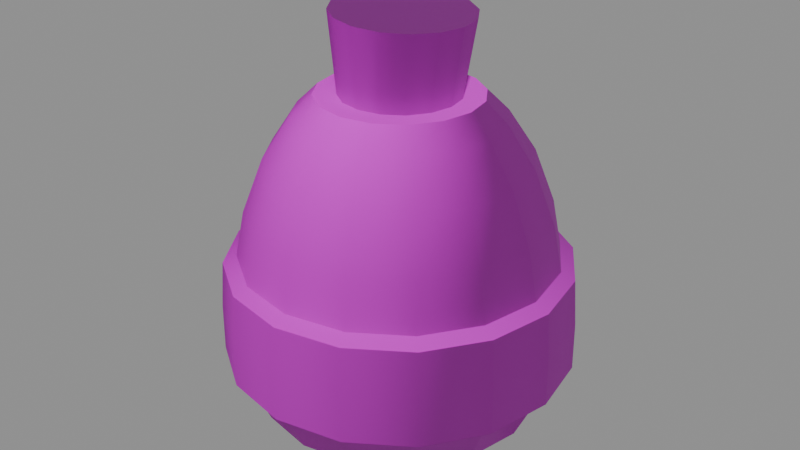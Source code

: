 # Source: potion_1.blend  (saved by Blender 5.1.30; exported with 4.5.12 LTS)
import bpy
from mathutils import Matrix  # noqa: F401  (used for matrix-valued properties, if any)

bpy.ops.wm.read_factory_settings(use_empty=True)
scene = bpy.context.scene
scene.name = 'Scene'

# ---- images (referenced by path relative to the original .blend; pixels are not part of the script)
import os
ASSET_DIR = os.environ.get("B2B_ASSET_DIR", "")  # directory of the original .blend (textures are referenced by path, not embedded)
HERE = os.path.dirname(os.path.abspath(__file__))  # packed textures are extracted next to this script under _unpacked/

def load_image(name, relpath, width, height, colorspace="sRGB"):
    """Load a texture the original file referenced (path relative to the .blend, or extracted next to this script)."""
    p = next((c for c in (os.path.join(HERE, relpath), os.path.join(ASSET_DIR, relpath)) if relpath and os.path.exists(c)), "")
    if p:
        img = bpy.data.images.load(p, check_existing=True)
        img.name = name
    else:  # same state as the original file: an image datablock whose file is absent (Cycles renders it pink)
        img = bpy.data.images.new(name, width, height)
        img.source = "FILE"
        img.filepath = "//" + (relpath or name)
    img.colorspace_settings.name = colorspace
    return img
img_t_trim_props_basecolor_png = load_image('T_Trim_Props_BaseColor.png', 'T_Trim_Props_BaseColor.png', 1024, 1024, 'sRGB')
img_t_trim_props_normal_png = load_image('T_Trim_Props_Normal.png', 'T_Trim_Props_Normal.png', 1024, 1024, 'Non-Color')

# ---- materials (node trees are filled in below, after node groups)
mat_mi_trim_props_vertex = bpy.data.materials.new('MI_Trim_Props_Vertex')
mat_mi_trim_props_vertex.roughness = 0.8727

# ---- material node trees
mat_mi_trim_props_vertex.use_nodes = True; mat_mi_trim_props_vertex.node_tree.nodes.clear()
_N = mat_mi_trim_props_vertex.node_tree.nodes; _L = mat_mi_trim_props_vertex.node_tree.links
n0 = _N.new('ShaderNodeBsdfPrincipled'); n0.name = 'Principled BSDF'; n0.location = (-200, 100)
n0.inputs[2].default_value = 0.8727
n1 = _N.new('ShaderNodeOutputMaterial'); n1.name = 'Material Output'; n1.location = (200, 100)
n2 = _N.new('ShaderNodeNormalMap'); n2.name = 'Normal Map'; n2.location = (-600, -600)
n2.label = 'Normal/Map'
n3 = _N.new('ShaderNodeTexImage'); n3.name = 'Image Texture'; n3.location = (-600, 300)
n3.image = img_t_trim_props_basecolor_png
n4 = _N.new('ShaderNodeTexImage'); n4.name = 'Image Texture.001'; n4.location = (-900, -1200)
n4.image = img_t_trim_props_normal_png
_L.new(n0.outputs[0], n1.inputs[0])
_L.new(n2.outputs[0], n0.inputs[5])
_L.new(n3.outputs[0], n0.inputs[0])
_L.new(n4.outputs[0], n2.inputs[1])
n1.is_active_output = True

# ---- meshes
me_cylinder_049 = bpy.data.meshes.new('Cylinder.049')
me_cylinder_049.from_pydata([(2.184e-10, 0.02248, -0.0003956), (0.008604, 0.02077, -0.0003956), (0.0159, 0.0159, -0.0003956), (0.02077, 0.008604, -0.0003956), (0.02248, 2.609e-10, -0.0003956), (0.02077, -0.008604, -0.0003956), (0.0159, -0.0159, -0.0003956), (0.008604, -0.02077, -0.0003956), (2.184e-10, -0.02248, -0.0003956), (-0.008604, -0.02077, -0.0003956), (-0.0159, -0.0159, -0.0003956), (-0.02077, -0.008604, -0.0003956), (-0.02248, 2.609e-10, -0.0003956), (-0.02077, 0.008604, -0.0003956), (-0.0159, 0.0159, -0.0003956), (-0.008604, 0.02077, -0.0003956), (0.009962, 0.02405, 0.1138), (3.204e-10, 0.02603, 0.1138), (0.01841, 0.01841, 0.1138), (0.02405, 0.009962, 0.1138), (0.02603, -3.1e-10, 0.1138), (0.02405, -0.009962, 0.1138), (0.01841, -0.01841, 0.1138), (0.009962, -0.02405, 0.1138), (3.204e-10, -0.02603, 0.1138), (-0.009962, -0.02405, 0.1138), (-0.01841, -0.01841, 0.1138), (-0.02405, -0.009962, 0.1138), (-0.02603, -3.1e-10, 0.1138), (-0.02405, 0.009962, 0.1138), (-0.01841, 0.01841, 0.1138), (-0.009962, 0.02405, 0.1138), (1.395e-10, 0.03557, 0.00554), (7.902e-11, 0.04626, 0.01185), (7.902e-11, 0.05236, 0.02552), (0.01361, 0.03287, 0.00554), (0.02004, 0.04837, 0.02552), (0.0177, 0.04274, 0.01185), (0.02516, 0.02516, 0.00554), (0.03702, 0.03702, 0.02552), (0.03271, 0.03271, 0.01185), (0.03287, 0.01361, 0.00554), (0.04837, 0.02004, 0.02552), (0.04274, 0.0177, 0.01185), (0.03557, 1.82e-10, 0.00554), (0.05236, 2.103e-11, 0.02552), (0.04626, 7.127e-11, 0.01185), (0.03287, -0.01361, 0.00554), (0.04837, -0.02004, 0.02552), (0.04274, -0.0177, 0.01185), (0.02516, -0.02516, 0.00554), (0.03702, -0.03702, 0.02552), (0.03271, -0.03271, 0.01185), (0.01361, -0.03287, 0.00554), (0.02004, -0.04837, 0.02552), (0.0177, -0.04274, 0.01185), (1.395e-10, -0.03557, 0.00554), (7.902e-11, -0.05236, 0.02552), (7.902e-11, -0.04626, 0.01185), (-0.01361, -0.03287, 0.00554), (-0.02004, -0.04837, 0.02552), (-0.0177, -0.04274, 0.01185), (-0.02516, -0.02516, 0.00554), (-0.03702, -0.03702, 0.02552), (-0.03271, -0.03271, 0.01185), (-0.03287, -0.01361, 0.00554), (-0.04837, -0.02004, 0.02552), (-0.04274, -0.0177, 0.01185), (-0.03557, 1.82e-10, 0.00554), (-0.05236, 2.103e-11, 0.02552), (-0.04626, 7.127e-11, 0.01185), (-0.03287, 0.01361, 0.00554), (-0.04837, 0.02004, 0.02552), (-0.04274, 0.0177, 0.01185), (-0.02516, 0.02516, 0.00554), (-0.03702, 0.03702, 0.02552), (-0.03271, 0.03271, 0.01185), (-0.01361, 0.03287, 0.00554), (-0.02004, 0.04837, 0.02552), (-0.0177, 0.04274, 0.01185), (0.006923, 0.01691, 0.1087), (-7.228e-05, 0.0183, 0.1091), (0.01285, 0.01294, 0.1085), (0.01682, 0.007002, 0.1083), (0.01821, -1.984e-10, 0.1082), (0.01682, -0.007002, 0.1083), (0.01285, -0.01294, 0.1085), (0.006923, -0.01691, 0.1087), (-7.228e-05, -0.0183, 0.1091), (-0.007068, -0.01691, 0.1094), (-0.013, -0.01294, 0.1096), (-0.01696, -0.007002, 0.1098), (-0.01835, -4.181e-10, 0.1099), (-0.01696, 0.007002, 0.1098), (-0.013, 0.01294, 0.1096), (-0.007068, 0.01691, 0.1094), (0.009648, 0.02023, 0.1386), (0.001277, 0.0219, 0.139), (0.01674, 0.01548, 0.1383), (0.02149, 0.00838, 0.1381), (0.02315, -1.827e-10, 0.138), (0.02149, -0.00838, 0.1381), (0.01674, -0.01548, 0.1383), (0.009648, -0.02023, 0.1386), (0.001277, -0.0219, 0.139), (-0.007095, -0.02023, 0.1394), (-0.01419, -0.01548, 0.1397), (-0.01893, -0.00838, 0.1399), (-0.0206, -4.457e-10, 0.14), (-0.01893, 0.00838, 0.1399), (-0.01419, 0.01548, 0.1397), (-0.007095, 0.02023, 0.1394), (0.01256, 0.03033, 0.1072), (0.0196, 0.04732, 0.06156), (0.0159, 0.0384, 0.09398), (0.01848, 0.04462, 0.07645), (3.748e-10, 0.05122, 0.06156), (4.18e-10, 0.03283, 0.1072), (5.061e-10, 0.04829, 0.07645), (5.061e-10, 0.04156, 0.09398), (0.02321, 0.02321, 0.1072), (0.03622, 0.03622, 0.06156), (0.02939, 0.02939, 0.09398), (0.03415, 0.03415, 0.07645), (0.03033, 0.01256, 0.1072), (0.04732, 0.0196, 0.06156), (0.0384, 0.0159, 0.09398), (0.04462, 0.01848, 0.07645), (0.03283, -3.559e-10, 0.1072), (0.05122, -2.548e-10, 0.06156), (0.04156, -3.558e-10, 0.09398), (0.04829, -3.558e-10, 0.07645), (0.03033, -0.01256, 0.1072), (0.04732, -0.0196, 0.06156), (0.0384, -0.0159, 0.09398), (0.04462, -0.01848, 0.07645), (0.02321, -0.02321, 0.1072), (0.03622, -0.03622, 0.06156), (0.02939, -0.02939, 0.09398), (0.03415, -0.03415, 0.07645), (0.01256, -0.03033, 0.1072), (0.0196, -0.04732, 0.06156), (0.0159, -0.0384, 0.09398), (0.01848, -0.04462, 0.07645), (4.18e-10, -0.03283, 0.1072), (3.748e-10, -0.05122, 0.06156), (5.061e-10, -0.04156, 0.09398), (5.061e-10, -0.04829, 0.07645), (-0.01256, -0.03033, 0.1072), (-0.0196, -0.04732, 0.06156), (-0.0159, -0.0384, 0.09398), (-0.01848, -0.04462, 0.07645), (-0.02321, -0.02321, 0.1072), (-0.03622, -0.03622, 0.06156), (-0.02939, -0.02939, 0.09398), (-0.03415, -0.03415, 0.07645), (-0.03033, -0.01256, 0.1072), (-0.04732, -0.0196, 0.06156), (-0.0384, -0.0159, 0.09398), (-0.04462, -0.01848, 0.07645), (-0.03283, -3.559e-10, 0.1072), (-0.05122, -2.548e-10, 0.06156), (-0.04156, -3.558e-10, 0.09398), (-0.04829, -3.558e-10, 0.07645), (-0.03033, 0.01256, 0.1072), (-0.04732, 0.0196, 0.06156), (-0.0384, 0.0159, 0.09398), (-0.04462, 0.01848, 0.07645), (-0.02321, 0.02321, 0.1072), (-0.03622, 0.03622, 0.06156), (-0.02939, 0.02939, 0.09398), (-0.03415, 0.03415, 0.07645), (-0.01256, 0.03033, 0.1072), (-0.0196, 0.04732, 0.06156), (-0.0159, 0.0384, 0.09398), (-0.01848, 0.04462, 0.07645), (6.821e-11, 0.05693, 0.0279), (0.02179, 0.0526, 0.0279), (0.02174, 0.05248, 0.04359), (1.378e-10, 0.05681, 0.04359), (0.04026, 0.04026, 0.0279), (0.04017, 0.04017, 0.04359), (0.0526, 0.02179, 0.0279), (0.05248, 0.02174, 0.04359), (0.05693, 1.079e-10, 0.0279), (0.05681, -2.875e-12, 0.04359), (0.0526, -0.02179, 0.0279), (0.05248, -0.02174, 0.04359), (0.04026, -0.04026, 0.0279), (0.04017, -0.04017, 0.04359), (0.02179, -0.0526, 0.0279), (0.02174, -0.05248, 0.04359), (6.821e-11, -0.05693, 0.0279), (1.378e-10, -0.05681, 0.04359), (-0.02179, -0.0526, 0.0279), (-0.02174, -0.05248, 0.04359), (-0.04026, -0.04026, 0.0279), (-0.04017, -0.04017, 0.04359), (-0.0526, -0.02179, 0.0279), (-0.05248, -0.02174, 0.04359), (-0.05693, 1.079e-10, 0.0279), (-0.05681, -2.875e-12, 0.04359), (-0.0526, 0.02179, 0.0279), (-0.05248, 0.02174, 0.04359), (-0.04026, 0.04026, 0.0279), (-0.04017, 0.04017, 0.04359), (-0.02179, 0.0526, 0.0279), (-0.02174, 0.05248, 0.04359), (0.02132, 0.05146, 0.05918), (3.899e-10, 0.0557, 0.05918), (0.03939, 0.03939, 0.05918), (0.05146, 0.02132, 0.05918), (0.0557, -1.92e-10, 0.05918), (0.05146, -0.02132, 0.05918), (0.03939, -0.03939, 0.05918), (0.02132, -0.05146, 0.05918), (3.899e-10, -0.0557, 0.05918), (-0.02132, -0.05146, 0.05918), (-0.03939, -0.03939, 0.05918), (-0.05146, -0.02132, 0.05918), (-0.0557, -1.92e-10, 0.05918), (-0.05146, 0.02132, 0.05918), (-0.03939, 0.03939, 0.05918), (-0.02132, 0.05146, 0.05918)], [], [(15, 77, 32, 0), (120, 112, 16, 18), (128, 124, 19, 20), (132, 128, 20, 21), (136, 132, 21, 22), (140, 136, 22, 23), (144, 140, 23, 24), (148, 144, 24, 25), (152, 148, 25, 26), (156, 152, 26, 27), (160, 156, 27, 28), (164, 160, 28, 29), (168, 164, 29, 30), (172, 168, 30, 31), (2, 38, 41, 3), (124, 120, 18, 19), (0, 1, 2, 3, 4, 5, 6, 7, 8, 9, 10, 11, 12, 13, 14, 15), (48, 45, 184, 186), (7, 53, 56, 8), (12, 68, 71, 13), (5, 47, 50, 6), (10, 62, 65, 11), (3, 41, 44, 4), (8, 56, 59, 9), (0, 32, 35, 1), (13, 71, 74, 14), (6, 50, 53, 7), (11, 65, 68, 12), (1, 35, 38, 2), (4, 44, 47, 5), (9, 59, 62, 10), (14, 74, 77, 15), (117, 172, 31, 17), (145, 149, 217, 216), (42, 39, 180, 182), (137, 141, 215, 214), (129, 133, 213, 212), (121, 125, 211, 210), (36, 34, 176, 177), (75, 72, 202, 204), (69, 66, 198, 200), (63, 60, 194, 196), (165, 169, 222, 221), (34, 78, 206, 176), (116, 113, 208, 209), (173, 116, 209, 223), (157, 161, 220, 219), (35, 32, 33, 37), (37, 33, 34, 36), (57, 54, 190, 192), (38, 35, 37, 40), (40, 37, 36, 39), (149, 153, 218, 217), (41, 38, 40, 43), (43, 40, 39, 42), (51, 48, 186, 188), (44, 41, 43, 46), (46, 43, 42, 45), (45, 42, 182, 184), (47, 44, 46, 49), (49, 46, 45, 48), (141, 145, 216, 215), (50, 47, 49, 52), (52, 49, 48, 51), (39, 36, 177, 180), (53, 50, 52, 55), (55, 52, 51, 54), (133, 137, 214, 213), (56, 53, 55, 58), (58, 55, 54, 57), (125, 129, 212, 211), (59, 56, 58, 61), (61, 58, 57, 60), (113, 121, 210, 208), (62, 59, 61, 64), (64, 61, 60, 63), (78, 75, 204, 206), (65, 62, 64, 67), (67, 64, 63, 66), (72, 69, 200, 202), (68, 65, 67, 70), (70, 67, 66, 69), (66, 63, 196, 198), (71, 68, 70, 73), (73, 70, 69, 72), (169, 173, 223, 222), (74, 71, 73, 76), (76, 73, 72, 75), (60, 57, 192, 194), (77, 74, 76, 79), (79, 76, 75, 78), (161, 165, 221, 220), (32, 77, 79, 33), (33, 79, 78, 34), (153, 157, 219, 218), (112, 117, 17, 16), (80, 82, 83, 84, 85, 86, 87, 88, 89, 90, 91, 92, 93, 94, 95, 81), (96, 97, 111, 110, 109, 108, 107, 106, 105, 104, 103, 102, 101, 100, 99, 98), (89, 88, 104, 105), (82, 80, 96, 98), (90, 89, 105, 106), (83, 82, 98, 99), (91, 90, 106, 107), (84, 83, 99, 100), (92, 91, 107, 108), (85, 84, 100, 101), (93, 92, 108, 109), (86, 85, 101, 102), (94, 93, 109, 110), (87, 86, 102, 103), (95, 94, 110, 111), (88, 87, 103, 104), (80, 81, 97, 96), (81, 95, 111, 97), (113, 116, 118, 115), (115, 118, 119, 114), (114, 119, 117, 112), (121, 113, 115, 123), (123, 115, 114, 122), (122, 114, 112, 120), (125, 121, 123, 127), (127, 123, 122, 126), (126, 122, 120, 124), (129, 125, 127, 131), (131, 127, 126, 130), (130, 126, 124, 128), (133, 129, 131, 135), (135, 131, 130, 134), (134, 130, 128, 132), (137, 133, 135, 139), (139, 135, 134, 138), (138, 134, 132, 136), (141, 137, 139, 143), (143, 139, 138, 142), (142, 138, 136, 140), (145, 141, 143, 147), (147, 143, 142, 146), (146, 142, 140, 144), (149, 145, 147, 151), (151, 147, 146, 150), (150, 146, 144, 148), (153, 149, 151, 155), (155, 151, 150, 154), (154, 150, 148, 152), (157, 153, 155, 159), (159, 155, 154, 158), (158, 154, 152, 156), (161, 157, 159, 163), (163, 159, 158, 162), (162, 158, 156, 160), (165, 161, 163, 167), (167, 163, 162, 166), (166, 162, 160, 164), (169, 165, 167, 171), (171, 167, 166, 170), (170, 166, 164, 168), (173, 169, 171, 175), (175, 171, 170, 174), (174, 170, 168, 172), (116, 173, 175, 118), (118, 175, 174, 119), (119, 174, 172, 117), (54, 51, 188, 190), (16, 17, 31, 30, 29, 28, 27, 26, 25, 24, 23, 22, 21, 20, 19, 18), (195, 193, 216, 217), (197, 195, 217, 218), (183, 181, 210, 211), (199, 197, 218, 219), (185, 183, 211, 212), (201, 199, 219, 220), (187, 185, 212, 213), (203, 201, 220, 221), (189, 187, 213, 214), (205, 203, 221, 222), (191, 189, 214, 215), (207, 205, 222, 223), (193, 191, 215, 216), (181, 178, 208, 210), (179, 207, 223, 209), (177, 176, 179, 178), (180, 177, 178, 181), (182, 180, 181, 183), (184, 182, 183, 185), (186, 184, 185, 187), (188, 186, 187, 189), (190, 188, 189, 191), (192, 190, 191, 193), (194, 192, 193, 195), (196, 194, 195, 197), (198, 196, 197, 199), (200, 198, 199, 201), (202, 200, 201, 203), (204, 202, 203, 205), (206, 204, 205, 207), (176, 206, 207, 179), (178, 179, 209, 208)])
me_cylinder_049.polygons.foreach_set('use_smooth', [True] * 196)
_k = set([(16, 17), (16, 18), (17, 31), (18, 19), (19, 20), (20, 21), (21, 22), (22, 23), (23, 24), (24, 25), (25, 26), (26, 27), (27, 28), (28, 29), (29, 30), (30, 31), (80, 81), (80, 82), (81, 95), (82, 83), (83, 84), (84, 85), (85, 86), (86, 87), (87, 88), (88, 89), (89, 90), (90, 91), (91, 92), (92, 93), (93, 94), (94, 95), (96, 97), (96, 98), (97, 111), (98, 99), (99, 100), (100, 101), (101, 102), (102, 103), (103, 104), (104, 105), (105, 106), (106, 107), (107, 108), (108, 109), (109, 110), (110, 111), (113, 116), (113, 121), (116, 173), (121, 125), (125, 129), (129, 133), (133, 137), (137, 141), (141, 145), (145, 149), (149, 153), (153, 157), (157, 161), (161, 165), (165, 169), (169, 173), (176, 177), (176, 206), (177, 180), (180, 182), (182, 184), (184, 186), (186, 188), (188, 190), (190, 192), (192, 194), (194, 196), (196, 198), (198, 200), (200, 202), (202, 204), (204, 206), (208, 209), (208, 210), (209, 223), (210, 211), (211, 212), (212, 213), (213, 214), (214, 215), (215, 216), (216, 217), (217, 218), (218, 219), (219, 220), (220, 221), (221, 222), (222, 223)])
me_cylinder_049.attributes.new('sharp_edge', 'BOOLEAN', 'EDGE').data.foreach_set('value', [ (min(e.vertices), max(e.vertices)) in _k for e in me_cylinder_049.edges])
_uv = me_cylinder_049.uv_layers.new(name='UVMap')
_uv.uv.foreach_set('vector', [1.0, 0.4558, 1.0, 0.467, 0.9878, 0.467, 0.9878, 0.4558, 0.954, 0.5607, 0.9746, 0.5607, 0.9746, 0.5653, 0.954, 0.5653, 0.9128, 0.5607, 0.9334, 0.5607, 0.9334, 0.5653, 0.9128, 0.5653, 0.8922, 0.5607, 0.9128, 0.5607, 0.9128, 0.5653, 0.8922, 0.5653, 0.8716, 0.5607, 0.8922, 0.5607, 0.8922, 0.5653, 0.8716, 0.5653, 0.851, 0.5607, 0.8716, 0.5607, 0.8716, 0.5653, 0.851, 0.5653, 0.8305, 0.5607, 0.851, 0.5607, 0.851, 0.5653, 0.8305, 0.5653, 0.8099, 0.5607, 0.8305, 0.5607, 0.8305, 0.5653, 0.8099, 0.5653, 0.7893, 0.5607, 0.8099, 0.5607, 0.8099, 0.5653, 0.7893, 0.5653, 0.7687, 0.5607, 0.7893, 0.5607, 0.7893, 0.5653, 0.7687, 0.5653, 0.7481, 0.5607, 0.7687, 0.5607, 0.7687, 0.5653, 0.7481, 0.5653, 0.7275, 0.5607, 0.7481, 0.5607, 0.7481, 0.5653, 0.7275, 0.5653, 0.7069, 0.5607, 0.7275, 0.5607, 0.7275, 0.5653, 0.7069, 0.5653, 0.7031, 0.5607, 0.7069, 0.5607, 0.7069, 0.5653, 0.7031, 0.5653, 0.954, 0.4558, 0.954, 0.467, 0.9334, 0.467, 0.9334, 0.4558, 0.9334, 0.5607, 0.954, 0.5607, 0.954, 0.5653, 0.9334, 0.5653, 0.332, 0.4277, 0.338, 0.4132, 0.3491, 0.4021, 0.3636, 0.3961, 0.3794, 0.3961, 0.3939, 0.4021, 0.405, 0.4132, 0.411, 0.4277, 0.411, 0.4434, 0.405, 0.4579, 0.3939, 0.469, 0.3794, 0.4751, 0.3636, 0.4751, 0.3491, 0.469, 0.338, 0.4579, 0.332, 0.4434, 0.8922, 0.4898, 0.9128, 0.4898, 0.9128, 0.4898, 0.8922, 0.4898, 0.851, 0.4558, 0.851, 0.467, 0.8305, 0.467, 0.8305, 0.4558, 0.7481, 0.4558, 0.7481, 0.467, 0.7275, 0.467, 0.7275, 0.4558, 0.8922, 0.4558, 0.8922, 0.467, 0.8716, 0.467, 0.8716, 0.4558, 0.7893, 0.4558, 0.7893, 0.467, 0.7687, 0.467, 0.7687, 0.4558, 0.9334, 0.4558, 0.9334, 0.467, 0.9128, 0.467, 0.9128, 0.4558, 0.8305, 0.4558, 0.8305, 0.467, 0.8099, 0.467, 0.8099, 0.4558, 0.9878, 0.4558, 0.9878, 0.467, 0.9746, 0.467, 0.9746, 0.4558, 0.7275, 0.4558, 0.7275, 0.467, 0.7069, 0.467, 0.7069, 0.4558, 0.8716, 0.4558, 0.8716, 0.467, 0.851, 0.467, 0.851, 0.4558, 0.7687, 0.4558, 0.7687, 0.467, 0.7481, 0.467, 0.7481, 0.4558, 0.9746, 0.4558, 0.9746, 0.467, 0.954, 0.467, 0.954, 0.4558, 0.9128, 0.4558, 0.9128, 0.467, 0.8922, 0.467, 0.8922, 0.4558, 0.8099, 0.4558, 0.8099, 0.467, 0.7893, 0.467, 0.7893, 0.4558, 0.7069, 0.4558, 0.7069, 0.467, 0.7031, 0.467, 0.7031, 0.4558, 0.9878, 0.5607, 1.0, 0.5607, 1.0, 0.5653, 0.9878, 0.5653, 0.8305, 0.5223, 0.8099, 0.5223, 0.8099, 0.5223, 0.8305, 0.5223, 0.9334, 0.4898, 0.954, 0.4898, 0.954, 0.4898, 0.9334, 0.4898, 0.8716, 0.5223, 0.851, 0.5223, 0.851, 0.5223, 0.8716, 0.5223, 0.9128, 0.5223, 0.8922, 0.5223, 0.8922, 0.5223, 0.9128, 0.5223, 0.954, 0.5223, 0.9334, 0.5223, 0.9334, 0.5223, 0.954, 0.5223, 0.9746, 0.4898, 0.9878, 0.4898, 0.9878, 0.4898, 0.9746, 0.4898, 0.7069, 0.4898, 0.7275, 0.4898, 0.7275, 0.4898, 0.7069, 0.4898, 0.7481, 0.4898, 0.7687, 0.4898, 0.7687, 0.4898, 0.7481, 0.4898, 0.7893, 0.4898, 0.8099, 0.4898, 0.8099, 0.4898, 0.7893, 0.4898, 0.7275, 0.5223, 0.7069, 0.5223, 0.7069, 0.5223, 0.7275, 0.5223, 0.9878, 0.4898, 1.0, 0.4898, 1.0, 0.4898, 0.9878, 0.4898, 0.9878, 0.5223, 0.9746, 0.5223, 0.9746, 0.5223, 0.9878, 0.5223, 1.0, 0.5223, 0.9878, 0.5223, 0.9878, 0.5223, 1.0, 0.5223, 0.7687, 0.5223, 0.7481, 0.5223, 0.7481, 0.5223, 0.7687, 0.5223, 0.9746, 0.467, 0.9878, 0.467, 0.9878, 0.478, 0.9746, 0.478, 0.9746, 0.478, 0.9878, 0.478, 0.9878, 0.4898, 0.9746, 0.4898, 0.8305, 0.4898, 0.851, 0.4898, 0.851, 0.4898, 0.8305, 0.4898, 0.954, 0.467, 0.9746, 0.467, 0.9746, 0.478, 0.954, 0.478, 0.954, 0.478, 0.9746, 0.478, 0.9746, 0.4898, 0.954, 0.4898, 0.8099, 0.5223, 0.7893, 0.5223, 0.7893, 0.5223, 0.8099, 0.5223, 0.9334, 0.467, 0.954, 0.467, 0.954, 0.478, 0.9334, 0.478, 0.9334, 0.478, 0.954, 0.478, 0.954, 0.4898, 0.9334, 0.4898, 0.8716, 0.4898, 0.8922, 0.4898, 0.8922, 0.4898, 0.8716, 0.4898, 0.9128, 0.467, 0.9334, 0.467, 0.9334, 0.478, 0.9128, 0.478, 0.9128, 0.478, 0.9334, 0.478, 0.9334, 0.4898, 0.9128, 0.4898, 0.9128, 0.4898, 0.9334, 0.4898, 0.9334, 0.4898, 0.9128, 0.4898, 0.8922, 0.467, 0.9128, 0.467, 0.9128, 0.478, 0.8922, 0.478, 0.8922, 0.478, 0.9128, 0.478, 0.9128, 0.4898, 0.8922, 0.4898, 0.851, 0.5223, 0.8305, 0.5223, 0.8305, 0.5223, 0.851, 0.5223, 0.8716, 0.467, 0.8922, 0.467, 0.8922, 0.478, 0.8716, 0.478, 0.8716, 0.478, 0.8922, 0.478, 0.8922, 0.4898, 0.8716, 0.4898, 0.954, 0.4898, 0.9746, 0.4898, 0.9746, 0.4898, 0.954, 0.4898, 0.851, 0.467, 0.8716, 0.467, 0.8716, 0.478, 0.851, 0.478, 0.851, 0.478, 0.8716, 0.478, 0.8716, 0.4898, 0.851, 0.4898, 0.8922, 0.5223, 0.8716, 0.5223, 0.8716, 0.5223, 0.8922, 0.5223, 0.8305, 0.467, 0.851, 0.467, 0.851, 0.478, 0.8305, 0.478, 0.8305, 0.478, 0.851, 0.478, 0.851, 0.4898, 0.8305, 0.4898, 0.9334, 0.5223, 0.9128, 0.5223, 0.9128, 0.5223, 0.9334, 0.5223, 0.8099, 0.467, 0.8305, 0.467, 0.8305, 0.478, 0.8099, 0.478, 0.8099, 0.478, 0.8305, 0.478, 0.8305, 0.4898, 0.8099, 0.4898, 0.9746, 0.5223, 0.954, 0.5223, 0.954, 0.5223, 0.9746, 0.5223, 0.7893, 0.467, 0.8099, 0.467, 0.8099, 0.478, 0.7893, 0.478, 0.7893, 0.478, 0.8099, 0.478, 0.8099, 0.4898, 0.7893, 0.4898, 0.7031, 0.4898, 0.7069, 0.4898, 0.7069, 0.4898, 0.7031, 0.4898, 0.7687, 0.467, 0.7893, 0.467, 0.7893, 0.478, 0.7687, 0.478, 0.7687, 0.478, 0.7893, 0.478, 0.7893, 0.4898, 0.7687, 0.4898, 0.7275, 0.4898, 0.7481, 0.4898, 0.7481, 0.4898, 0.7275, 0.4898, 0.7481, 0.467, 0.7687, 0.467, 0.7687, 0.478, 0.7481, 0.478, 0.7481, 0.478, 0.7687, 0.478, 0.7687, 0.4898, 0.7481, 0.4898, 0.7687, 0.4898, 0.7893, 0.4898, 0.7893, 0.4898, 0.7687, 0.4898, 0.7275, 0.467, 0.7481, 0.467, 0.7481, 0.478, 0.7275, 0.478, 0.7275, 0.478, 0.7481, 0.478, 0.7481, 0.4898, 0.7275, 0.4898, 0.7069, 0.5223, 0.7031, 0.5223, 0.7031, 0.5223, 0.7069, 0.5223, 0.7069, 0.467, 0.7275, 0.467, 0.7275, 0.478, 0.7069, 0.478, 0.7069, 0.478, 0.7275, 0.478, 0.7275, 0.4898, 0.7069, 0.4898, 0.8099, 0.4898, 0.8305, 0.4898, 0.8305, 0.4898, 0.8099, 0.4898, 0.7031, 0.467, 0.7069, 0.467, 0.7069, 0.478, 0.7031, 0.478, 0.7031, 0.478, 0.7069, 0.478, 0.7069, 0.4898, 0.7031, 0.4898, 0.7481, 0.5223, 0.7275, 0.5223, 0.7275, 0.5223, 0.7481, 0.5223, 0.9878, 0.467, 1.0, 0.467, 1.0, 0.478, 0.9878, 0.478, 0.9878, 0.478, 1.0, 0.478, 1.0, 0.4898, 0.9878, 0.4898, 0.7893, 0.5223, 0.7687, 0.5223, 0.7687, 0.5223, 0.7893, 0.5223, 0.9746, 0.5607, 0.9878, 0.5607, 0.9878, 0.5653, 0.9746, 0.5653, 0.3935, 0.4669, 0.4033, 0.457, 0.4086, 0.4442, 0.4086, 0.4303, 0.4033, 0.4174, 0.3935, 0.4076, 0.3806, 0.4022, 0.3667, 0.4022, 0.3538, 0.4076, 0.344, 0.4174, 0.3387, 0.4303, 0.3387, 0.4442, 0.344, 0.457, 0.3538, 0.4669, 0.3667, 0.4722, 0.3806, 0.4722, 0.363, 0.3905, 0.3812, 0.3905, 0.3981, 0.3975, 0.411, 0.4104, 0.418, 0.4273, 0.418, 0.4456, 0.411, 0.4624, 0.3981, 0.4754, 0.3812, 0.4823, 0.363, 0.4823, 0.3461, 0.4754, 0.3332, 0.4624, 0.3262, 0.4456, 0.3262, 0.4273, 0.3332, 0.4104, 0.3461, 0.3975, 0.4798, 0.4989, 0.5, 0.4989, 0.5, 0.5367, 0.4798, 0.5367, 0.6209, 0.4989, 0.641, 0.4989, 0.641, 0.5367, 0.6209, 0.5367, 0.4597, 0.4989, 0.4798, 0.4989, 0.4798, 0.5367, 0.4597, 0.5367, 0.6007, 0.4989, 0.6209, 0.4989, 0.6209, 0.5367, 0.6007, 0.5367, 0.4395, 0.4989, 0.4597, 0.4989, 0.4597, 0.5367, 0.4395, 0.5367, 0.5806, 0.4989, 0.6007, 0.4989, 0.6007, 0.5367, 0.5806, 0.5367, 0.4194, 0.4989, 0.4395, 0.4989, 0.4395, 0.5367, 0.4194, 0.5367, 0.5604, 0.4989, 0.5806, 0.4989, 0.5806, 0.5367, 0.5604, 0.5367, 0.3992, 0.4989, 0.4194, 0.4989, 0.4194, 0.5367, 0.3992, 0.5367, 0.5403, 0.4989, 0.5604, 0.4989, 0.5604, 0.5367, 0.5403, 0.5367, 0.3791, 0.4989, 0.3992, 0.4989, 0.3992, 0.5367, 0.3791, 0.5367, 0.5201, 0.4989, 0.5403, 0.4989, 0.5403, 0.5367, 0.5201, 0.5367, 0.3589, 0.4989, 0.3791, 0.4989, 0.3791, 0.5367, 0.3589, 0.5367, 0.5, 0.4989, 0.5201, 0.4989, 0.5201, 0.5367, 0.5, 0.5367, 0.641, 0.4989, 0.6562, 0.4989, 0.6562, 0.5367, 0.641, 0.5367, 0.3438, 0.4989, 0.3589, 0.4989, 0.3589, 0.5367, 0.3438, 0.5367, 0.9746, 0.5223, 0.9878, 0.5223, 0.9878, 0.5376, 0.9745, 0.5376, 0.9745, 0.5376, 0.9878, 0.5376, 0.9878, 0.5541, 0.9745, 0.5541, 0.9745, 0.5541, 0.9878, 0.5541, 0.9878, 0.5607, 0.9746, 0.5607, 0.954, 0.5223, 0.9746, 0.5223, 0.9745, 0.5376, 0.954, 0.5376, 0.954, 0.5376, 0.9745, 0.5376, 0.9745, 0.5541, 0.954, 0.5541, 0.954, 0.5541, 0.9745, 0.5541, 0.9746, 0.5607, 0.954, 0.5607, 0.9334, 0.5223, 0.954, 0.5223, 0.954, 0.5376, 0.9334, 0.5376, 0.9334, 0.5376, 0.954, 0.5376, 0.954, 0.5541, 0.9334, 0.5541, 0.9334, 0.5541, 0.954, 0.5541, 0.954, 0.5607, 0.9334, 0.5607, 0.9128, 0.5223, 0.9334, 0.5223, 0.9334, 0.5376, 0.9128, 0.5376, 0.9128, 0.5376, 0.9334, 0.5376, 0.9334, 0.5541, 0.9128, 0.5541, 0.9128, 0.5541, 0.9334, 0.5541, 0.9334, 0.5607, 0.9128, 0.5607, 0.8922, 0.5223, 0.9128, 0.5223, 0.9128, 0.5376, 0.8922, 0.5376, 0.8922, 0.5376, 0.9128, 0.5376, 0.9128, 0.5541, 0.8922, 0.5541, 0.8922, 0.5541, 0.9128, 0.5541, 0.9128, 0.5607, 0.8922, 0.5607, 0.8716, 0.5223, 0.8922, 0.5223, 0.8922, 0.5376, 0.8716, 0.5376, 0.8716, 0.5376, 0.8922, 0.5376, 0.8922, 0.5541, 0.8716, 0.5541, 0.8716, 0.5541, 0.8922, 0.5541, 0.8922, 0.5607, 0.8716, 0.5607, 0.851, 0.5223, 0.8716, 0.5223, 0.8716, 0.5376, 0.851, 0.5376, 0.851, 0.5376, 0.8716, 0.5376, 0.8716, 0.5541, 0.851, 0.5541, 0.851, 0.5541, 0.8716, 0.5541, 0.8716, 0.5607, 0.851, 0.5607, 0.8305, 0.5223, 0.851, 0.5223, 0.851, 0.5376, 0.8305, 0.5376, 0.8305, 0.5376, 0.851, 0.5376, 0.851, 0.5541, 0.8305, 0.5541, 0.8305, 0.5541, 0.851, 0.5541, 0.851, 0.5607, 0.8305, 0.5607, 0.8099, 0.5223, 0.8305, 0.5223, 0.8305, 0.5376, 0.8099, 0.5376, 0.8099, 0.5376, 0.8305, 0.5376, 0.8305, 0.5541, 0.8099, 0.5541, 0.8099, 0.5541, 0.8305, 0.5541, 0.8305, 0.5607, 0.8099, 0.5607, 0.7893, 0.5223, 0.8099, 0.5223, 0.8099, 0.5376, 0.7893, 0.5376, 0.7893, 0.5376, 0.8099, 0.5376, 0.8099, 0.5541, 0.7893, 0.5541, 0.7893, 0.5541, 0.8099, 0.5541, 0.8099, 0.5607, 0.7893, 0.5607, 0.7687, 0.5223, 0.7893, 0.5223, 0.7893, 0.5376, 0.7687, 0.5376, 0.7687, 0.5376, 0.7893, 0.5376, 0.7893, 0.5541, 0.7687, 0.5541, 0.7687, 0.5541, 0.7893, 0.5541, 0.7893, 0.5607, 0.7687, 0.5607, 0.7481, 0.5223, 0.7687, 0.5223, 0.7687, 0.5376, 0.7481, 0.5376, 0.7481, 0.5376, 0.7687, 0.5376, 0.7687, 0.5541, 0.7481, 0.5541, 0.7481, 0.5541, 0.7687, 0.5541, 0.7687, 0.5607, 0.7481, 0.5607, 0.7275, 0.5223, 0.7481, 0.5223, 0.7481, 0.5376, 0.7275, 0.5376, 0.7275, 0.5376, 0.7481, 0.5376, 0.7481, 0.5541, 0.7275, 0.5541, 0.7275, 0.5541, 0.7481, 0.5541, 0.7481, 0.5607, 0.7275, 0.5607, 0.7069, 0.5223, 0.7275, 0.5223, 0.7275, 0.5376, 0.7071, 0.5376, 0.7071, 0.5376, 0.7275, 0.5376, 0.7275, 0.5541, 0.707, 0.5541, 0.707, 0.5541, 0.7275, 0.5541, 0.7275, 0.5607, 0.7069, 0.5607, 0.7031, 0.5223, 0.7069, 0.5223, 0.7071, 0.5376, 0.7032, 0.5376, 0.7032, 0.5376, 0.7071, 0.5376, 0.707, 0.5541, 0.7032, 0.5541, 0.7032, 0.5541, 0.707, 0.5541, 0.7069, 0.5607, 0.7031, 0.5607, 0.9878, 0.5223, 1.0, 0.5223, 0.9997, 0.5376, 0.9878, 0.5376, 0.9878, 0.5376, 0.9997, 0.5376, 0.9998, 0.5541, 0.9878, 0.5541, 0.9878, 0.5541, 0.9998, 0.5541, 1.0, 0.5607, 0.9878, 0.5607, 0.851, 0.4898, 0.8716, 0.4898, 0.8716, 0.4898, 0.851, 0.4898, 0.4208, 0.4468, 0.4133, 0.465, 0.3994, 0.4789, 0.3812, 0.4864, 0.3615, 0.4864, 0.3433, 0.4789, 0.3294, 0.465, 0.3219, 0.4468, 0.3219, 0.4271, 0.3294, 0.4089, 0.3433, 0.395, 0.3615, 0.3874, 0.3812, 0.3874, 0.3994, 0.395, 0.4133, 0.4089, 0.4208, 0.4271, 0.8099, 0.4133, 0.829, 0.4133, 0.829, 0.4341, 0.8099, 0.4341, 0.7909, 0.4133, 0.8099, 0.4133, 0.8099, 0.4341, 0.7909, 0.4341, 0.9241, 0.4133, 0.9432, 0.4133, 0.9432, 0.4341, 0.9241, 0.4341, 0.7719, 0.4133, 0.7909, 0.4133, 0.7909, 0.4341, 0.7719, 0.4341, 0.9051, 0.4133, 0.9241, 0.4133, 0.9241, 0.4341, 0.9051, 0.4341, 0.7528, 0.4133, 0.7719, 0.4133, 0.7719, 0.4341, 0.7528, 0.4341, 0.8861, 0.4133, 0.9051, 0.4133, 0.9051, 0.4341, 0.8861, 0.4341, 0.7338, 0.4133, 0.7528, 0.4133, 0.7528, 0.4341, 0.7338, 0.4341, 0.867, 0.4133, 0.8861, 0.4133, 0.8861, 0.4341, 0.867, 0.4341, 0.7148, 0.4133, 0.7338, 0.4133, 0.7338, 0.4341, 0.7148, 0.4341, 0.848, 0.4133, 0.867, 0.4133, 0.867, 0.4341, 0.848, 0.4341, 0.6957, 0.4133, 0.7148, 0.4133, 0.7148, 0.4341, 0.6957, 0.4341, 0.829, 0.4133, 0.848, 0.4133, 0.848, 0.4341, 0.829, 0.4341, 0.9432, 0.4133, 0.9622, 0.4133, 0.9622, 0.4341, 0.9432, 0.4341, 0.9812, 0.4133, 1.0, 0.4133, 1.0, 0.4341, 0.9812, 0.4341, 0.9622, 0.3924, 0.9812, 0.3924, 0.9812, 0.4133, 0.9622, 0.4133, 0.9432, 0.3924, 0.9622, 0.3924, 0.9622, 0.4133, 0.9432, 0.4133, 0.9241, 0.3924, 0.9432, 0.3924, 0.9432, 0.4133, 0.9241, 0.4133, 0.9051, 0.3924, 0.9241, 0.3924, 0.9241, 0.4133, 0.9051, 0.4133, 0.8861, 0.3924, 0.9051, 0.3924, 0.9051, 0.4133, 0.8861, 0.4133, 0.867, 0.3924, 0.8861, 0.3924, 0.8861, 0.4133, 0.867, 0.4133, 0.848, 0.3924, 0.867, 0.3924, 0.867, 0.4133, 0.848, 0.4133, 0.829, 0.3924, 0.848, 0.3924, 0.848, 0.4133, 0.829, 0.4133, 0.8099, 0.3924, 0.829, 0.3924, 0.829, 0.4133, 0.8099, 0.4133, 0.7909, 0.3924, 0.8099, 0.3924, 0.8099, 0.4133, 0.7909, 0.4133, 0.7719, 0.3924, 0.7909, 0.3924, 0.7909, 0.4133, 0.7719, 0.4133, 0.7528, 0.3924, 0.7719, 0.3924, 0.7719, 0.4133, 0.7528, 0.4133, 0.7338, 0.3924, 0.7528, 0.3924, 0.7528, 0.4133, 0.7338, 0.4133, 0.7148, 0.3924, 0.7338, 0.3924, 0.7338, 0.4133, 0.7148, 0.4133, 0.6957, 0.3924, 0.7148, 0.3924, 0.7148, 0.4133, 0.6957, 0.4133, 0.9812, 0.3924, 1.0, 0.3924, 1.0, 0.4133, 0.9812, 0.4133, 0.9622, 0.4133, 0.9812, 0.4133, 0.9812, 0.4341, 0.9622, 0.4341])
_ca = me_cylinder_049.color_attributes.new('Attribute', 'BYTE_COLOR', 'CORNER')
_ca.data.foreach_set('color', [0.03071, 0.1095, 0.007499, 1.0, 0.03071, 0.1095, 0.007499, 1.0, 0.03071, 0.1095, 0.007499, 1.0, 0.03071, 0.1095, 0.007499, 1.0, 0.03071, 0.1095, 0.007499, 1.0, 0.03071, 0.1095, 0.007499, 1.0, 0.03071, 0.1095, 0.007499, 1.0, 0.03071, 0.1095, 0.007499, 1.0, 0.03071, 0.1095, 0.007499, 1.0, 0.03071, 0.1095, 0.007499, 1.0, 0.03071, 0.1095, 0.007499, 1.0, 0.03071, 0.1095, 0.007499, 1.0, 0.03071, 0.1095, 0.007499, 1.0, 0.03071, 0.1095, 0.007499, 1.0, 0.03071, 0.1095, 0.007499, 1.0, 0.03071, 0.1095, 0.007499, 1.0, 0.03071, 0.1095, 0.007499, 1.0, 0.03071, 0.1095, 0.007499, 1.0, 0.03071, 0.1095, 0.007499, 1.0, 0.03071, 0.1095, 0.007499, 1.0, 0.03071, 0.1095, 0.007499, 1.0, 0.03071, 0.1095, 0.007499, 1.0, 0.03071, 0.1095, 0.007499, 1.0, 0.03071, 0.1095, 0.007499, 1.0, 0.03071, 0.1095, 0.007499, 1.0, 0.03071, 0.1095, 0.007499, 1.0, 0.03071, 0.1095, 0.007499, 1.0, 0.03071, 0.1095, 0.007499, 1.0, 0.03071, 0.1095, 0.007499, 1.0, 0.03071, 0.1095, 0.007499, 1.0, 0.03071, 0.1095, 0.007499, 1.0, 0.03071, 0.1095, 0.007499, 1.0, 0.03071, 0.1095, 0.007499, 1.0, 0.03071, 0.1095, 0.007499, 1.0, 0.03071, 0.1095, 0.007499, 1.0, 0.03071, 0.1095, 0.007499, 1.0, 0.03071, 0.1095, 0.007499, 1.0, 0.03071, 0.1095, 0.007499, 1.0, 0.03071, 0.1095, 0.007499, 1.0, 0.03071, 0.1095, 0.007499, 1.0, 0.03071, 0.1095, 0.007499, 1.0, 0.03071, 0.1095, 0.007499, 1.0, 0.03071, 0.1095, 0.007499, 1.0, 0.03071, 0.1095, 0.007499, 1.0, 0.03071, 0.1095, 0.007499, 1.0, 0.03071, 0.1095, 0.007499, 1.0, 0.03071, 0.1095, 0.007499, 1.0, 0.03071, 0.1095, 0.007499, 1.0, 0.03071, 0.1095, 0.007499, 1.0, 0.03071, 0.1095, 0.007499, 1.0, 0.03071, 0.1095, 0.007499, 1.0, 0.03071, 0.1095, 0.007499, 1.0, 0.03071, 0.1095, 0.007499, 1.0, 0.03071, 0.1095, 0.007499, 1.0, 0.03071, 0.1095, 0.007499, 1.0, 0.03071, 0.1095, 0.007499, 1.0, 0.03071, 0.1095, 0.007499, 1.0, 0.03071, 0.1095, 0.007499, 1.0, 0.03071, 0.1095, 0.007499, 1.0, 0.03071, 0.1095, 0.007499, 1.0, 0.03071, 0.1095, 0.007499, 1.0, 0.03071, 0.1095, 0.007499, 1.0, 0.03071, 0.1095, 0.007499, 1.0, 0.03071, 0.1095, 0.007499, 1.0, 0.03071, 0.1095, 0.007499, 1.0, 0.03071, 0.1095, 0.007499, 1.0, 0.03071, 0.1095, 0.007499, 1.0, 0.03071, 0.1095, 0.007499, 1.0, 0.03071, 0.1095, 0.007499, 1.0, 0.03071, 0.1095, 0.007499, 1.0, 0.03071, 0.1095, 0.007499, 1.0, 0.03071, 0.1095, 0.007499, 1.0, 0.03071, 0.1095, 0.007499, 1.0, 0.03071, 0.1095, 0.007499, 1.0, 0.03071, 0.1095, 0.007499, 1.0, 0.03071, 0.1095, 0.007499, 1.0, 0.03071, 0.1095, 0.007499, 1.0, 0.03071, 0.1095, 0.007499, 1.0, 0.03071, 0.1095, 0.007499, 1.0, 0.03071, 0.1095, 0.007499, 1.0, 0.0865, 0.1845, 0.0319, 1.0, 0.0865, 0.1845, 0.0319, 1.0, 0.0865, 0.1845, 0.0319, 1.0, 0.0865, 0.1845, 0.0319, 1.0, 0.03071, 0.1095, 0.007499, 1.0, 0.03071, 0.1095, 0.007499, 1.0, 0.03071, 0.1095, 0.007499, 1.0, 0.03071, 0.1095, 0.007499, 1.0, 0.03071, 0.1095, 0.007499, 1.0, 0.03071, 0.1095, 0.007499, 1.0, 0.03071, 0.1095, 0.007499, 1.0, 0.03071, 0.1095, 0.007499, 1.0, 0.03071, 0.1095, 0.007499, 1.0, 0.03071, 0.1095, 0.007499, 1.0, 0.03071, 0.1095, 0.007499, 1.0, 0.03071, 0.1095, 0.007499, 1.0, 0.03071, 0.1095, 0.007499, 1.0, 0.03071, 0.1095, 0.007499, 1.0, 0.03071, 0.1095, 0.007499, 1.0, 0.03071, 0.1095, 0.007499, 1.0, 0.03071, 0.1095, 0.007499, 1.0, 0.03071, 0.1095, 0.007499, 1.0, 0.03071, 0.1095, 0.007499, 1.0, 0.03071, 0.1095, 0.007499, 1.0, 0.03071, 0.1095, 0.007499, 1.0, 0.03071, 0.1095, 0.007499, 1.0, 0.03071, 0.1095, 0.007499, 1.0, 0.03071, 0.1095, 0.007499, 1.0, 0.03071, 0.1095, 0.007499, 1.0, 0.03071, 0.1095, 0.007499, 1.0, 0.03071, 0.1095, 0.007499, 1.0, 0.03071, 0.1095, 0.007499, 1.0, 0.03071, 0.1095, 0.007499, 1.0, 0.03071, 0.1095, 0.007499, 1.0, 0.03071, 0.1095, 0.007499, 1.0, 0.03071, 0.1095, 0.007499, 1.0, 0.03071, 0.1095, 0.007499, 1.0, 0.03071, 0.1095, 0.007499, 1.0, 0.03071, 0.1095, 0.007499, 1.0, 0.03071, 0.1095, 0.007499, 1.0, 0.03071, 0.1095, 0.007499, 1.0, 0.03071, 0.1095, 0.007499, 1.0, 0.03071, 0.1095, 0.007499, 1.0, 0.03071, 0.1095, 0.007499, 1.0, 0.03071, 0.1095, 0.007499, 1.0, 0.03071, 0.1095, 0.007499, 1.0, 0.03071, 0.1095, 0.007499, 1.0, 0.03071, 0.1095, 0.007499, 1.0, 0.03071, 0.1095, 0.007499, 1.0, 0.03071, 0.1095, 0.007499, 1.0, 0.03071, 0.1095, 0.007499, 1.0, 0.03071, 0.1095, 0.007499, 1.0, 0.03071, 0.1095, 0.007499, 1.0, 0.03071, 0.1095, 0.007499, 1.0, 0.03071, 0.1095, 0.007499, 1.0, 0.03071, 0.1095, 0.007499, 1.0, 0.03071, 0.1095, 0.007499, 1.0, 0.03071, 0.1095, 0.007499, 1.0, 0.03071, 0.1095, 0.007499, 1.0, 0.03071, 0.1095, 0.007499, 1.0, 0.03071, 0.1095, 0.007499, 1.0, 0.03071, 0.1095, 0.007499, 1.0, 0.03071, 0.1095, 0.007499, 1.0, 0.03071, 0.1095, 0.007499, 1.0, 0.0865, 0.1845, 0.0319, 1.0, 0.0865, 0.1845, 0.0319, 1.0, 0.0865, 0.1845, 0.0319, 1.0, 0.0865, 0.1845, 0.0319, 1.0, 0.0865, 0.1845, 0.0319, 1.0, 0.0865, 0.1845, 0.0319, 1.0, 0.0865, 0.1845, 0.0319, 1.0, 0.0865, 0.1845, 0.0319, 1.0, 0.0865, 0.1845, 0.0319, 1.0, 0.0865, 0.1845, 0.0319, 1.0, 0.0865, 0.1845, 0.0319, 1.0, 0.0865, 0.1845, 0.0319, 1.0, 0.0865, 0.1845, 0.0319, 1.0, 0.0865, 0.1845, 0.0319, 1.0, 0.0865, 0.1845, 0.0319, 1.0, 0.0865, 0.1845, 0.0319, 1.0, 0.0865, 0.1845, 0.0319, 1.0, 0.0865, 0.1845, 0.0319, 1.0, 0.0865, 0.1845, 0.0319, 1.0, 0.0865, 0.1845, 0.0319, 1.0, 0.0865, 0.1845, 0.0319, 1.0, 0.0865, 0.1845, 0.0319, 1.0, 0.0865, 0.1845, 0.0319, 1.0, 0.0865, 0.1845, 0.0319, 1.0, 0.0865, 0.1845, 0.0319, 1.0, 0.0865, 0.1845, 0.0319, 1.0, 0.0865, 0.1845, 0.0319, 1.0, 0.0865, 0.1845, 0.0319, 1.0, 0.0865, 0.1845, 0.0319, 1.0, 0.0865, 0.1845, 0.0319, 1.0, 0.0865, 0.1845, 0.0319, 1.0, 0.0865, 0.1845, 0.0319, 1.0, 0.0865, 0.1845, 0.0319, 1.0, 0.0865, 0.1845, 0.0319, 1.0, 0.0865, 0.1845, 0.0319, 1.0, 0.0865, 0.1845, 0.0319, 1.0, 0.0865, 0.1845, 0.0319, 1.0, 0.0865, 0.1845, 0.0319, 1.0, 0.0865, 0.1845, 0.0319, 1.0, 0.0865, 0.1845, 0.0319, 1.0, 0.0865, 0.1845, 0.0319, 1.0, 0.0865, 0.1845, 0.0319, 1.0, 0.0865, 0.1845, 0.0319, 1.0, 0.0865, 0.1845, 0.0319, 1.0, 0.0865, 0.1845, 0.0319, 1.0, 0.0865, 0.1845, 0.0319, 1.0, 0.0865, 0.1845, 0.0319, 1.0, 0.0865, 0.1845, 0.0319, 1.0, 0.0865, 0.1845, 0.0319, 1.0, 0.0865, 0.1845, 0.0319, 1.0, 0.0865, 0.1845, 0.0319, 1.0, 0.0865, 0.1845, 0.0319, 1.0, 0.0865, 0.1845, 0.0319, 1.0, 0.0865, 0.1845, 0.0319, 1.0, 0.0865, 0.1845, 0.0319, 1.0, 0.0865, 0.1845, 0.0319, 1.0, 0.03071, 0.1095, 0.007499, 1.0, 0.03071, 0.1095, 0.007499, 1.0, 0.03071, 0.1095, 0.007499, 1.0, 0.03071, 0.1095, 0.007499, 1.0, 0.03071, 0.1095, 0.007499, 1.0, 0.03071, 0.1095, 0.007499, 1.0, 0.03071, 0.1095, 0.007499, 1.0, 0.03071, 0.1095, 0.007499, 1.0, 0.0865, 0.1845, 0.0319, 1.0, 0.0865, 0.1845, 0.0319, 1.0, 0.0865, 0.1845, 0.0319, 1.0, 0.0865, 0.1845, 0.0319, 1.0, 0.03071, 0.1095, 0.007499, 1.0, 0.03071, 0.1095, 0.007499, 1.0, 0.03071, 0.1095, 0.007499, 1.0, 0.03071, 0.1095, 0.007499, 1.0, 0.03071, 0.1095, 0.007499, 1.0, 0.03071, 0.1095, 0.007499, 1.0, 0.03071, 0.1095, 0.007499, 1.0, 0.03071, 0.1095, 0.007499, 1.0, 0.0865, 0.1845, 0.0319, 1.0, 0.0865, 0.1845, 0.0319, 1.0, 0.0865, 0.1845, 0.0319, 1.0, 0.0865, 0.1845, 0.0319, 1.0, 0.03071, 0.1095, 0.007499, 1.0, 0.03071, 0.1095, 0.007499, 1.0, 0.03071, 0.1095, 0.007499, 1.0, 0.03071, 0.1095, 0.007499, 1.0, 0.03071, 0.1095, 0.007499, 1.0, 0.03071, 0.1095, 0.007499, 1.0, 0.03071, 0.1095, 0.007499, 1.0, 0.03071, 0.1095, 0.007499, 1.0, 0.0865, 0.1845, 0.0319, 1.0, 0.0865, 0.1845, 0.0319, 1.0, 0.0865, 0.1845, 0.0319, 1.0, 0.0865, 0.1845, 0.0319, 1.0, 0.03071, 0.1095, 0.007499, 1.0, 0.03071, 0.1095, 0.007499, 1.0, 0.03071, 0.1095, 0.007499, 1.0, 0.03071, 0.1095, 0.007499, 1.0, 0.03071, 0.1095, 0.007499, 1.0, 0.03071, 0.1095, 0.007499, 1.0, 0.03071, 0.1095, 0.007499, 1.0, 0.03071, 0.1095, 0.007499, 1.0, 0.0865, 0.1845, 0.0319, 1.0, 0.0865, 0.1845, 0.0319, 1.0, 0.0865, 0.1845, 0.0319, 1.0, 0.0865, 0.1845, 0.0319, 1.0, 0.03071, 0.1095, 0.007499, 1.0, 0.03071, 0.1095, 0.007499, 1.0, 0.03071, 0.1095, 0.007499, 1.0, 0.03071, 0.1095, 0.007499, 1.0, 0.03071, 0.1095, 0.007499, 1.0, 0.03071, 0.1095, 0.007499, 1.0, 0.03071, 0.1095, 0.007499, 1.0, 0.03071, 0.1095, 0.007499, 1.0, 0.0865, 0.1845, 0.0319, 1.0, 0.0865, 0.1845, 0.0319, 1.0, 0.0865, 0.1845, 0.0319, 1.0, 0.0865, 0.1845, 0.0319, 1.0, 0.03071, 0.1095, 0.007499, 1.0, 0.03071, 0.1095, 0.007499, 1.0, 0.03071, 0.1095, 0.007499, 1.0, 0.03071, 0.1095, 0.007499, 1.0, 0.03071, 0.1095, 0.007499, 1.0, 0.03071, 0.1095, 0.007499, 1.0, 0.03071, 0.1095, 0.007499, 1.0, 0.03071, 0.1095, 0.007499, 1.0, 0.0865, 0.1845, 0.0319, 1.0, 0.0865, 0.1845, 0.0319, 1.0, 0.0865, 0.1845, 0.0319, 1.0, 0.0865, 0.1845, 0.0319, 1.0, 0.03071, 0.1095, 0.007499, 1.0, 0.03071, 0.1095, 0.007499, 1.0, 0.03071, 0.1095, 0.007499, 1.0, 0.03071, 0.1095, 0.007499, 1.0, 0.03071, 0.1095, 0.007499, 1.0, 0.03071, 0.1095, 0.007499, 1.0, 0.03071, 0.1095, 0.007499, 1.0, 0.03071, 0.1095, 0.007499, 1.0, 0.0865, 0.1845, 0.0319, 1.0, 0.0865, 0.1845, 0.0319, 1.0, 0.0865, 0.1845, 0.0319, 1.0, 0.0865, 0.1845, 0.0319, 1.0, 0.03071, 0.1095, 0.007499, 1.0, 0.03071, 0.1095, 0.007499, 1.0, 0.03071, 0.1095, 0.007499, 1.0, 0.03071, 0.1095, 0.007499, 1.0, 0.03071, 0.1095, 0.007499, 1.0, 0.03071, 0.1095, 0.007499, 1.0, 0.03071, 0.1095, 0.007499, 1.0, 0.03071, 0.1095, 0.007499, 1.0, 0.0865, 0.1845, 0.0319, 1.0, 0.0865, 0.1845, 0.0319, 1.0, 0.0865, 0.1845, 0.0319, 1.0, 0.0865, 0.1845, 0.0319, 1.0, 0.03071, 0.1095, 0.007499, 1.0, 0.03071, 0.1095, 0.007499, 1.0, 0.03071, 0.1095, 0.007499, 1.0, 0.03071, 0.1095, 0.007499, 1.0, 0.03071, 0.1095, 0.007499, 1.0, 0.03071, 0.1095, 0.007499, 1.0, 0.03071, 0.1095, 0.007499, 1.0, 0.03071, 0.1095, 0.007499, 1.0, 0.0865, 0.1845, 0.0319, 1.0, 0.0865, 0.1845, 0.0319, 1.0, 0.0865, 0.1845, 0.0319, 1.0, 0.0865, 0.1845, 0.0319, 1.0, 0.03071, 0.1095, 0.007499, 1.0, 0.03071, 0.1095, 0.007499, 1.0, 0.03071, 0.1095, 0.007499, 1.0, 0.03071, 0.1095, 0.007499, 1.0, 0.03071, 0.1095, 0.007499, 1.0, 0.03071, 0.1095, 0.007499, 1.0, 0.03071, 0.1095, 0.007499, 1.0, 0.03071, 0.1095, 0.007499, 1.0, 0.0865, 0.1845, 0.0319, 1.0, 0.0865, 0.1845, 0.0319, 1.0, 0.0865, 0.1845, 0.0319, 1.0, 0.0865, 0.1845, 0.0319, 1.0, 0.03071, 0.1095, 0.007499, 1.0, 0.03071, 0.1095, 0.007499, 1.0, 0.03071, 0.1095, 0.007499, 1.0, 0.03071, 0.1095, 0.007499, 1.0, 0.03071, 0.1095, 0.007499, 1.0, 0.03071, 0.1095, 0.007499, 1.0, 0.03071, 0.1095, 0.007499, 1.0, 0.03071, 0.1095, 0.007499, 1.0, 0.0865, 0.1845, 0.0319, 1.0, 0.0865, 0.1845, 0.0319, 1.0, 0.0865, 0.1845, 0.0319, 1.0, 0.0865, 0.1845, 0.0319, 1.0, 0.03071, 0.1095, 0.007499, 1.0, 0.03071, 0.1095, 0.007499, 1.0, 0.03071, 0.1095, 0.007499, 1.0, 0.03071, 0.1095, 0.007499, 1.0, 0.03071, 0.1095, 0.007499, 1.0, 0.03071, 0.1095, 0.007499, 1.0, 0.03071, 0.1095, 0.007499, 1.0, 0.03071, 0.1095, 0.007499, 1.0, 0.0865, 0.1845, 0.0319, 1.0, 0.0865, 0.1845, 0.0319, 1.0, 0.0865, 0.1845, 0.0319, 1.0, 0.0865, 0.1845, 0.0319, 1.0, 0.03071, 0.1095, 0.007499, 1.0, 0.03071, 0.1095, 0.007499, 1.0, 0.03071, 0.1095, 0.007499, 1.0, 0.03071, 0.1095, 0.007499, 1.0, 0.03071, 0.1095, 0.007499, 1.0, 0.03071, 0.1095, 0.007499, 1.0, 0.03071, 0.1095, 0.007499, 1.0, 0.03071, 0.1095, 0.007499, 1.0, 0.0865, 0.1845, 0.0319, 1.0, 0.0865, 0.1845, 0.0319, 1.0, 0.0865, 0.1845, 0.0319, 1.0, 0.0865, 0.1845, 0.0319, 1.0, 0.03071, 0.1095, 0.007499, 1.0, 0.03071, 0.1095, 0.007499, 1.0, 0.03071, 0.1095, 0.007499, 1.0, 0.03071, 0.1095, 0.007499, 1.0, 0.03071, 0.1095, 0.007499, 1.0, 0.03071, 0.1095, 0.007499, 1.0, 0.03071, 0.1095, 0.007499, 1.0, 0.03071, 0.1095, 0.007499, 1.0, 0.0865, 0.1845, 0.0319, 1.0, 0.0865, 0.1845, 0.0319, 1.0, 0.0865, 0.1845, 0.0319, 1.0, 0.0865, 0.1845, 0.0319, 1.0, 0.03071, 0.1095, 0.007499, 1.0, 0.03071, 0.1095, 0.007499, 1.0, 0.03071, 0.1095, 0.007499, 1.0, 0.03071, 0.1095, 0.007499, 1.0, 0.03071, 0.1095, 0.007499, 1.0, 0.03071, 0.1095, 0.007499, 1.0, 0.03071, 0.1095, 0.007499, 1.0, 0.03071, 0.1095, 0.007499, 1.0, 0.0865, 0.1845, 0.0319, 1.0, 0.0865, 0.1845, 0.0319, 1.0, 0.0865, 0.1845, 0.0319, 1.0, 0.0865, 0.1845, 0.0319, 1.0, 0.03071, 0.1095, 0.007499, 1.0, 0.03071, 0.1095, 0.007499, 1.0, 0.03071, 0.1095, 0.007499, 1.0, 0.03071, 0.1095, 0.007499, 1.0, 0.03071, 0.1095, 0.007499, 1.0, 0.03071, 0.1095, 0.007499, 1.0, 0.03071, 0.1095, 0.007499, 1.0, 0.03071, 0.1095, 0.007499, 1.0, 0.0865, 0.1845, 0.0319, 1.0, 0.0865, 0.1845, 0.0319, 1.0, 0.0865, 0.1845, 0.0319, 1.0, 0.0865, 0.1845, 0.0319, 1.0, 0.03071, 0.1095, 0.007499, 1.0, 0.03071, 0.1095, 0.007499, 1.0, 0.03071, 0.1095, 0.007499, 1.0, 0.03071, 0.1095, 0.007499, 1.0, 0.05127, 0.02843, 0.007499, 1.0, 0.05127, 0.02843, 0.007499, 1.0, 0.05127, 0.02843, 0.007499, 1.0, 0.05127, 0.02843, 0.007499, 1.0, 0.05127, 0.02843, 0.007499, 1.0, 0.05127, 0.02843, 0.007499, 1.0, 0.05127, 0.02843, 0.007499, 1.0, 0.05127, 0.02843, 0.007499, 1.0, 0.05127, 0.02843, 0.007499, 1.0, 0.05127, 0.02843, 0.007499, 1.0, 0.05127, 0.02843, 0.007499, 1.0, 0.05127, 0.02843, 0.007499, 1.0, 0.05127, 0.02843, 0.007499, 1.0, 0.05127, 0.02843, 0.007499, 1.0, 0.05127, 0.02843, 0.007499, 1.0, 0.05127, 0.02843, 0.007499, 1.0, 0.05127, 0.02843, 0.007499, 1.0, 0.05127, 0.02843, 0.007499, 1.0, 0.05127, 0.02843, 0.007499, 1.0, 0.05127, 0.02843, 0.007499, 1.0, 0.05127, 0.02843, 0.007499, 1.0, 0.05127, 0.02843, 0.007499, 1.0, 0.05127, 0.02843, 0.007499, 1.0, 0.05127, 0.02843, 0.007499, 1.0, 0.05127, 0.02843, 0.007499, 1.0, 0.05127, 0.02843, 0.007499, 1.0, 0.05127, 0.02843, 0.007499, 1.0, 0.05127, 0.02843, 0.007499, 1.0, 0.05127, 0.02843, 0.007499, 1.0, 0.05127, 0.02843, 0.007499, 1.0, 0.05127, 0.02843, 0.007499, 1.0, 0.05127, 0.02843, 0.007499, 1.0, 0.05127, 0.02843, 0.007499, 1.0, 0.05127, 0.02843, 0.007499, 1.0, 0.05127, 0.02843, 0.007499, 1.0, 0.05127, 0.02843, 0.007499, 1.0, 0.05127, 0.02843, 0.007499, 1.0, 0.05127, 0.02843, 0.007499, 1.0, 0.05127, 0.02843, 0.007499, 1.0, 0.05127, 0.02843, 0.007499, 1.0, 0.05127, 0.02843, 0.007499, 1.0, 0.05127, 0.02843, 0.007499, 1.0, 0.05127, 0.02843, 0.007499, 1.0, 0.05127, 0.02843, 0.007499, 1.0, 0.05127, 0.02843, 0.007499, 1.0, 0.05127, 0.02843, 0.007499, 1.0, 0.05127, 0.02843, 0.007499, 1.0, 0.05127, 0.02843, 0.007499, 1.0, 0.05127, 0.02843, 0.007499, 1.0, 0.05127, 0.02843, 0.007499, 1.0, 0.05127, 0.02843, 0.007499, 1.0, 0.05127, 0.02843, 0.007499, 1.0, 0.05127, 0.02843, 0.007499, 1.0, 0.05127, 0.02843, 0.007499, 1.0, 0.05127, 0.02843, 0.007499, 1.0, 0.05127, 0.02843, 0.007499, 1.0, 0.05127, 0.02843, 0.007499, 1.0, 0.05127, 0.02843, 0.007499, 1.0, 0.05127, 0.02843, 0.007499, 1.0, 0.05127, 0.02843, 0.007499, 1.0, 0.05127, 0.02843, 0.007499, 1.0, 0.05127, 0.02843, 0.007499, 1.0, 0.05127, 0.02843, 0.007499, 1.0, 0.05127, 0.02843, 0.007499, 1.0, 0.05127, 0.02843, 0.007499, 1.0, 0.05127, 0.02843, 0.007499, 1.0, 0.05127, 0.02843, 0.007499, 1.0, 0.05127, 0.02843, 0.007499, 1.0, 0.05127, 0.02843, 0.007499, 1.0, 0.05127, 0.02843, 0.007499, 1.0, 0.05127, 0.02843, 0.007499, 1.0, 0.05127, 0.02843, 0.007499, 1.0, 0.05127, 0.02843, 0.007499, 1.0, 0.05127, 0.02843, 0.007499, 1.0, 0.05127, 0.02843, 0.007499, 1.0, 0.05127, 0.02843, 0.007499, 1.0, 0.05127, 0.02843, 0.007499, 1.0, 0.05127, 0.02843, 0.007499, 1.0, 0.05127, 0.02843, 0.007499, 1.0, 0.05127, 0.02843, 0.007499, 1.0, 0.05127, 0.02843, 0.007499, 1.0, 0.05127, 0.02843, 0.007499, 1.0, 0.05127, 0.02843, 0.007499, 1.0, 0.05127, 0.02843, 0.007499, 1.0, 0.05127, 0.02843, 0.007499, 1.0, 0.05127, 0.02843, 0.007499, 1.0, 0.05127, 0.02843, 0.007499, 1.0, 0.05127, 0.02843, 0.007499, 1.0, 0.05127, 0.02843, 0.007499, 1.0, 0.05127, 0.02843, 0.007499, 1.0, 0.05127, 0.02843, 0.007499, 1.0, 0.05127, 0.02843, 0.007499, 1.0, 0.05127, 0.02843, 0.007499, 1.0, 0.05127, 0.02843, 0.007499, 1.0, 0.05127, 0.02843, 0.007499, 1.0, 0.05127, 0.02843, 0.007499, 1.0, 0.03071, 0.1095, 0.007499, 1.0, 0.03071, 0.1095, 0.007499, 1.0, 0.03071, 0.1095, 0.007499, 1.0, 0.03071, 0.1095, 0.007499, 1.0, 0.03071, 0.1095, 0.007499, 1.0, 0.03071, 0.1095, 0.007499, 1.0, 0.03071, 0.1095, 0.007499, 1.0, 0.03071, 0.1095, 0.007499, 1.0, 0.03071, 0.1095, 0.007499, 1.0, 0.03071, 0.1095, 0.007499, 1.0, 0.03071, 0.1095, 0.007499, 1.0, 0.03071, 0.1095, 0.007499, 1.0, 0.03071, 0.1095, 0.007499, 1.0, 0.03071, 0.1095, 0.007499, 1.0, 0.03071, 0.1095, 0.007499, 1.0, 0.03071, 0.1095, 0.007499, 1.0, 0.03071, 0.1095, 0.007499, 1.0, 0.03071, 0.1095, 0.007499, 1.0, 0.03071, 0.1095, 0.007499, 1.0, 0.03071, 0.1095, 0.007499, 1.0, 0.03071, 0.1095, 0.007499, 1.0, 0.03071, 0.1095, 0.007499, 1.0, 0.03071, 0.1095, 0.007499, 1.0, 0.03071, 0.1095, 0.007499, 1.0, 0.03071, 0.1095, 0.007499, 1.0, 0.03071, 0.1095, 0.007499, 1.0, 0.03071, 0.1095, 0.007499, 1.0, 0.03071, 0.1095, 0.007499, 1.0, 0.03071, 0.1095, 0.007499, 1.0, 0.03071, 0.1095, 0.007499, 1.0, 0.03071, 0.1095, 0.007499, 1.0, 0.03071, 0.1095, 0.007499, 1.0, 0.03071, 0.1095, 0.007499, 1.0, 0.03071, 0.1095, 0.007499, 1.0, 0.03071, 0.1095, 0.007499, 1.0, 0.03071, 0.1095, 0.007499, 1.0, 0.03071, 0.1095, 0.007499, 1.0, 0.03071, 0.1095, 0.007499, 1.0, 0.03071, 0.1095, 0.007499, 1.0, 0.03071, 0.1095, 0.007499, 1.0, 0.03071, 0.1095, 0.007499, 1.0, 0.03071, 0.1095, 0.007499, 1.0, 0.03071, 0.1095, 0.007499, 1.0, 0.03071, 0.1095, 0.007499, 1.0, 0.03071, 0.1095, 0.007499, 1.0, 0.03071, 0.1095, 0.007499, 1.0, 0.03071, 0.1095, 0.007499, 1.0, 0.03071, 0.1095, 0.007499, 1.0, 0.03071, 0.1095, 0.007499, 1.0, 0.03071, 0.1095, 0.007499, 1.0, 0.03071, 0.1095, 0.007499, 1.0, 0.03071, 0.1095, 0.007499, 1.0, 0.03071, 0.1095, 0.007499, 1.0, 0.03071, 0.1095, 0.007499, 1.0, 0.03071, 0.1095, 0.007499, 1.0, 0.03071, 0.1095, 0.007499, 1.0, 0.03071, 0.1095, 0.007499, 1.0, 0.03071, 0.1095, 0.007499, 1.0, 0.03071, 0.1095, 0.007499, 1.0, 0.03071, 0.1095, 0.007499, 1.0, 0.03071, 0.1095, 0.007499, 1.0, 0.03071, 0.1095, 0.007499, 1.0, 0.03071, 0.1095, 0.007499, 1.0, 0.03071, 0.1095, 0.007499, 1.0, 0.03071, 0.1095, 0.007499, 1.0, 0.03071, 0.1095, 0.007499, 1.0, 0.03071, 0.1095, 0.007499, 1.0, 0.03071, 0.1095, 0.007499, 1.0, 0.03071, 0.1095, 0.007499, 1.0, 0.03071, 0.1095, 0.007499, 1.0, 0.03071, 0.1095, 0.007499, 1.0, 0.03071, 0.1095, 0.007499, 1.0, 0.03071, 0.1095, 0.007499, 1.0, 0.03071, 0.1095, 0.007499, 1.0, 0.03071, 0.1095, 0.007499, 1.0, 0.03071, 0.1095, 0.007499, 1.0, 0.03071, 0.1095, 0.007499, 1.0, 0.03071, 0.1095, 0.007499, 1.0, 0.03071, 0.1095, 0.007499, 1.0, 0.03071, 0.1095, 0.007499, 1.0, 0.03071, 0.1095, 0.007499, 1.0, 0.03071, 0.1095, 0.007499, 1.0, 0.03071, 0.1095, 0.007499, 1.0, 0.03071, 0.1095, 0.007499, 1.0, 0.03071, 0.1095, 0.007499, 1.0, 0.03071, 0.1095, 0.007499, 1.0, 0.03071, 0.1095, 0.007499, 1.0, 0.03071, 0.1095, 0.007499, 1.0, 0.03071, 0.1095, 0.007499, 1.0, 0.03071, 0.1095, 0.007499, 1.0, 0.03071, 0.1095, 0.007499, 1.0, 0.03071, 0.1095, 0.007499, 1.0, 0.03071, 0.1095, 0.007499, 1.0, 0.03071, 0.1095, 0.007499, 1.0, 0.03071, 0.1095, 0.007499, 1.0, 0.03071, 0.1095, 0.007499, 1.0, 0.03071, 0.1095, 0.007499, 1.0, 0.03071, 0.1095, 0.007499, 1.0, 0.03071, 0.1095, 0.007499, 1.0, 0.03071, 0.1095, 0.007499, 1.0, 0.03071, 0.1095, 0.007499, 1.0, 0.03071, 0.1095, 0.007499, 1.0, 0.03071, 0.1095, 0.007499, 1.0, 0.03071, 0.1095, 0.007499, 1.0, 0.03071, 0.1095, 0.007499, 1.0, 0.03071, 0.1095, 0.007499, 1.0, 0.03071, 0.1095, 0.007499, 1.0, 0.03071, 0.1095, 0.007499, 1.0, 0.03071, 0.1095, 0.007499, 1.0, 0.03071, 0.1095, 0.007499, 1.0, 0.03071, 0.1095, 0.007499, 1.0, 0.03071, 0.1095, 0.007499, 1.0, 0.03071, 0.1095, 0.007499, 1.0, 0.03071, 0.1095, 0.007499, 1.0, 0.03071, 0.1095, 0.007499, 1.0, 0.03071, 0.1095, 0.007499, 1.0, 0.03071, 0.1095, 0.007499, 1.0, 0.03071, 0.1095, 0.007499, 1.0, 0.03071, 0.1095, 0.007499, 1.0, 0.03071, 0.1095, 0.007499, 1.0, 0.03071, 0.1095, 0.007499, 1.0, 0.03071, 0.1095, 0.007499, 1.0, 0.03071, 0.1095, 0.007499, 1.0, 0.03071, 0.1095, 0.007499, 1.0, 0.03071, 0.1095, 0.007499, 1.0, 0.03071, 0.1095, 0.007499, 1.0, 0.03071, 0.1095, 0.007499, 1.0, 0.03071, 0.1095, 0.007499, 1.0, 0.03071, 0.1095, 0.007499, 1.0, 0.03071, 0.1095, 0.007499, 1.0, 0.03071, 0.1095, 0.007499, 1.0, 0.03071, 0.1095, 0.007499, 1.0, 0.03071, 0.1095, 0.007499, 1.0, 0.03071, 0.1095, 0.007499, 1.0, 0.03071, 0.1095, 0.007499, 1.0, 0.03071, 0.1095, 0.007499, 1.0, 0.03071, 0.1095, 0.007499, 1.0, 0.03071, 0.1095, 0.007499, 1.0, 0.03071, 0.1095, 0.007499, 1.0, 0.03071, 0.1095, 0.007499, 1.0, 0.03071, 0.1095, 0.007499, 1.0, 0.03071, 0.1095, 0.007499, 1.0, 0.03071, 0.1095, 0.007499, 1.0, 0.03071, 0.1095, 0.007499, 1.0, 0.03071, 0.1095, 0.007499, 1.0, 0.03071, 0.1095, 0.007499, 1.0, 0.03071, 0.1095, 0.007499, 1.0, 0.03071, 0.1095, 0.007499, 1.0, 0.03071, 0.1095, 0.007499, 1.0, 0.03071, 0.1095, 0.007499, 1.0, 0.03071, 0.1095, 0.007499, 1.0, 0.03071, 0.1095, 0.007499, 1.0, 0.03071, 0.1095, 0.007499, 1.0, 0.03071, 0.1095, 0.007499, 1.0, 0.03071, 0.1095, 0.007499, 1.0, 0.03071, 0.1095, 0.007499, 1.0, 0.03071, 0.1095, 0.007499, 1.0, 0.03071, 0.1095, 0.007499, 1.0, 0.03071, 0.1095, 0.007499, 1.0, 0.03071, 0.1095, 0.007499, 1.0, 0.03071, 0.1095, 0.007499, 1.0, 0.03071, 0.1095, 0.007499, 1.0, 0.03071, 0.1095, 0.007499, 1.0, 0.03071, 0.1095, 0.007499, 1.0, 0.03071, 0.1095, 0.007499, 1.0, 0.03071, 0.1095, 0.007499, 1.0, 0.03071, 0.1095, 0.007499, 1.0, 0.03071, 0.1095, 0.007499, 1.0, 0.03071, 0.1095, 0.007499, 1.0, 0.03071, 0.1095, 0.007499, 1.0, 0.03071, 0.1095, 0.007499, 1.0, 0.03071, 0.1095, 0.007499, 1.0, 0.03071, 0.1095, 0.007499, 1.0, 0.03071, 0.1095, 0.007499, 1.0, 0.03071, 0.1095, 0.007499, 1.0, 0.03071, 0.1095, 0.007499, 1.0, 0.03071, 0.1095, 0.007499, 1.0, 0.03071, 0.1095, 0.007499, 1.0, 0.03071, 0.1095, 0.007499, 1.0, 0.03071, 0.1095, 0.007499, 1.0, 0.03071, 0.1095, 0.007499, 1.0, 0.03071, 0.1095, 0.007499, 1.0, 0.03071, 0.1095, 0.007499, 1.0, 0.03071, 0.1095, 0.007499, 1.0, 0.03071, 0.1095, 0.007499, 1.0, 0.03071, 0.1095, 0.007499, 1.0, 0.03071, 0.1095, 0.007499, 1.0, 0.03071, 0.1095, 0.007499, 1.0, 0.03071, 0.1095, 0.007499, 1.0, 0.03071, 0.1095, 0.007499, 1.0, 0.03071, 0.1095, 0.007499, 1.0, 0.03071, 0.1095, 0.007499, 1.0, 0.0865, 0.1845, 0.0319, 1.0, 0.0865, 0.1845, 0.0319, 1.0, 0.0865, 0.1845, 0.0319, 1.0, 0.0865, 0.1845, 0.0319, 1.0, 0.03071, 0.1095, 0.007499, 1.0, 0.03071, 0.1095, 0.007499, 1.0, 0.03071, 0.1095, 0.007499, 1.0, 0.03071, 0.1095, 0.007499, 1.0, 0.03071, 0.1095, 0.007499, 1.0, 0.03071, 0.1095, 0.007499, 1.0, 0.03071, 0.1095, 0.007499, 1.0, 0.03071, 0.1095, 0.007499, 1.0, 0.03071, 0.1095, 0.007499, 1.0, 0.03071, 0.1095, 0.007499, 1.0, 0.03071, 0.1095, 0.007499, 1.0, 0.03071, 0.1095, 0.007499, 1.0, 0.03071, 0.1095, 0.007499, 1.0, 0.03071, 0.1095, 0.007499, 1.0, 0.03071, 0.1095, 0.007499, 1.0, 0.03071, 0.1095, 0.007499, 1.0, 0.0865, 0.1845, 0.0319, 1.0, 0.0865, 0.1845, 0.0319, 1.0, 0.0865, 0.1845, 0.0319, 1.0, 0.0865, 0.1845, 0.0319, 1.0, 0.0865, 0.1845, 0.0319, 1.0, 0.0865, 0.1845, 0.0319, 1.0, 0.0865, 0.1845, 0.0319, 1.0, 0.0865, 0.1845, 0.0319, 1.0, 0.0865, 0.1845, 0.0319, 1.0, 0.0865, 0.1845, 0.0319, 1.0, 0.0865, 0.1845, 0.0319, 1.0, 0.0865, 0.1845, 0.0319, 1.0, 0.0865, 0.1845, 0.0319, 1.0, 0.0865, 0.1845, 0.0319, 1.0, 0.0865, 0.1845, 0.0319, 1.0, 0.0865, 0.1845, 0.0319, 1.0, 0.0865, 0.1845, 0.0319, 1.0, 0.0865, 0.1845, 0.0319, 1.0, 0.0865, 0.1845, 0.0319, 1.0, 0.0865, 0.1845, 0.0319, 1.0, 0.0865, 0.1845, 0.0319, 1.0, 0.0865, 0.1845, 0.0319, 1.0, 0.0865, 0.1845, 0.0319, 1.0, 0.0865, 0.1845, 0.0319, 1.0, 0.0865, 0.1845, 0.0319, 1.0, 0.0865, 0.1845, 0.0319, 1.0, 0.0865, 0.1845, 0.0319, 1.0, 0.0865, 0.1845, 0.0319, 1.0, 0.0865, 0.1845, 0.0319, 1.0, 0.0865, 0.1845, 0.0319, 1.0, 0.0865, 0.1845, 0.0319, 1.0, 0.0865, 0.1845, 0.0319, 1.0, 0.0865, 0.1845, 0.0319, 1.0, 0.0865, 0.1845, 0.0319, 1.0, 0.0865, 0.1845, 0.0319, 1.0, 0.0865, 0.1845, 0.0319, 1.0, 0.0865, 0.1845, 0.0319, 1.0, 0.0865, 0.1845, 0.0319, 1.0, 0.0865, 0.1845, 0.0319, 1.0, 0.0865, 0.1845, 0.0319, 1.0, 0.0865, 0.1845, 0.0319, 1.0, 0.0865, 0.1845, 0.0319, 1.0, 0.0865, 0.1845, 0.0319, 1.0, 0.0865, 0.1845, 0.0319, 1.0, 0.0865, 0.1845, 0.0319, 1.0, 0.0865, 0.1845, 0.0319, 1.0, 0.0865, 0.1845, 0.0319, 1.0, 0.0865, 0.1845, 0.0319, 1.0, 0.0865, 0.1845, 0.0319, 1.0, 0.0865, 0.1845, 0.0319, 1.0, 0.0865, 0.1845, 0.0319, 1.0, 0.0865, 0.1845, 0.0319, 1.0, 0.0865, 0.1845, 0.0319, 1.0, 0.0865, 0.1845, 0.0319, 1.0, 0.0865, 0.1845, 0.0319, 1.0, 0.0865, 0.1845, 0.0319, 1.0, 0.0865, 0.1845, 0.0319, 1.0, 0.0865, 0.1845, 0.0319, 1.0, 0.0865, 0.1845, 0.0319, 1.0, 0.0865, 0.1845, 0.0319, 1.0, 0.0865, 0.1845, 0.0319, 1.0, 0.0865, 0.1845, 0.0319, 1.0, 0.0865, 0.1845, 0.0319, 1.0, 0.0865, 0.1845, 0.0319, 1.0, 0.0865, 0.1845, 0.0319, 1.0, 0.0865, 0.1845, 0.0319, 1.0, 0.0865, 0.1845, 0.0319, 1.0, 0.0865, 0.1845, 0.0319, 1.0, 0.0865, 0.1845, 0.0319, 1.0, 0.0865, 0.1845, 0.0319, 1.0, 0.0865, 0.1845, 0.0319, 1.0, 0.0865, 0.1845, 0.0319, 1.0, 0.0865, 0.1845, 0.0319, 1.0, 0.0865, 0.1845, 0.0319, 1.0, 0.0865, 0.1845, 0.0319, 1.0, 0.0865, 0.1845, 0.0319, 1.0, 0.0865, 0.1845, 0.0319, 1.0, 0.0865, 0.1845, 0.0319, 1.0, 0.0865, 0.1845, 0.0319, 1.0, 0.0865, 0.1845, 0.0319, 1.0, 0.0865, 0.1845, 0.0319, 1.0, 0.0865, 0.1845, 0.0319, 1.0, 0.0865, 0.1845, 0.0319, 1.0, 0.0865, 0.1845, 0.0319, 1.0, 0.0865, 0.1845, 0.0319, 1.0, 0.0865, 0.1845, 0.0319, 1.0, 0.0865, 0.1845, 0.0319, 1.0, 0.0865, 0.1845, 0.0319, 1.0, 0.0865, 0.1845, 0.0319, 1.0, 0.0865, 0.1845, 0.0319, 1.0, 0.0865, 0.1845, 0.0319, 1.0, 0.0865, 0.1845, 0.0319, 1.0, 0.0865, 0.1845, 0.0319, 1.0, 0.0865, 0.1845, 0.0319, 1.0, 0.0865, 0.1845, 0.0319, 1.0, 0.0865, 0.1845, 0.0319, 1.0, 0.0865, 0.1845, 0.0319, 1.0, 0.0865, 0.1845, 0.0319, 1.0, 0.0865, 0.1845, 0.0319, 1.0, 0.0865, 0.1845, 0.0319, 1.0, 0.0865, 0.1845, 0.0319, 1.0, 0.0865, 0.1845, 0.0319, 1.0, 0.0865, 0.1845, 0.0319, 1.0, 0.0865, 0.1845, 0.0319, 1.0, 0.0865, 0.1845, 0.0319, 1.0, 0.0865, 0.1845, 0.0319, 1.0, 0.0865, 0.1845, 0.0319, 1.0, 0.0865, 0.1845, 0.0319, 1.0, 0.0865, 0.1845, 0.0319, 1.0, 0.0865, 0.1845, 0.0319, 1.0, 0.0865, 0.1845, 0.0319, 1.0, 0.0865, 0.1845, 0.0319, 1.0, 0.0865, 0.1845, 0.0319, 1.0, 0.0865, 0.1845, 0.0319, 1.0, 0.0865, 0.1845, 0.0319, 1.0, 0.0865, 0.1845, 0.0319, 1.0, 0.0865, 0.1845, 0.0319, 1.0, 0.0865, 0.1845, 0.0319, 1.0, 0.0865, 0.1845, 0.0319, 1.0, 0.0865, 0.1845, 0.0319, 1.0, 0.0865, 0.1845, 0.0319, 1.0, 0.0865, 0.1845, 0.0319, 1.0, 0.0865, 0.1845, 0.0319, 1.0, 0.0865, 0.1845, 0.0319, 1.0, 0.0865, 0.1845, 0.0319, 1.0, 0.0865, 0.1845, 0.0319, 1.0, 0.0865, 0.1845, 0.0319, 1.0, 0.0865, 0.1845, 0.0319, 1.0])
me_cylinder_049.materials.append(mat_mi_trim_props_vertex)
me_cylinder_049.update()
me_cylinder_049.normals_split_custom_set([tuple(v) for v in zip(*[iter([-0.09037, 0.2182, -0.9717, -0.1786, 0.4313, -0.8844, 0.0, 0.4668, -0.8844, 6.624e-11, 0.2362, -0.9717, 0.5483, 0.5483, 0.6314, 0.2967, 0.7164, 0.6314, 0.2672, 0.645, 0.7159, 0.4937, 0.4937, 0.7159, 0.7754, 2.438e-08, 0.6314, 0.7164, 0.2967, 0.6314, 0.645, 0.2672, 0.7159, 0.6982, 4.397e-08, 0.7159, 0.7164, -0.2967, 0.6314, 0.7754, 2.438e-08, 0.6314, 0.6982, 4.397e-08, 0.7159, 0.645, -0.2672, 0.7159, 0.5483, -0.5483, 0.6314, 0.7164, -0.2967, 0.6314, 0.645, -0.2672, 0.7159, 0.4937, -0.4937, 0.7159, 0.2967, -0.7164, 0.6314, 0.5483, -0.5483, 0.6314, 0.4937, -0.4937, 0.7159, 0.2672, -0.645, 0.7159, 7.314e-08, -0.7754, 0.6314, 0.2967, -0.7164, 0.6314, 0.2672, -0.645, 0.7159, 4.397e-09, -0.6982, 0.7159, -0.2967, -0.7164, 0.6314, 7.314e-08, -0.7754, 0.6314, 4.397e-09, -0.6982, 0.7159, -0.2672, -0.645, 0.7159, -0.5483, -0.5483, 0.6314, -0.2967, -0.7164, 0.6314, -0.2672, -0.645, 0.7159, -0.4937, -0.4937, 0.7159, -0.7164, -0.2967, 0.6314, -0.5483, -0.5483, 0.6314, -0.4937, -0.4937, 0.7159, -0.645, -0.2672, 0.7159, -0.7754, 2.438e-08, 0.6314, -0.7164, -0.2967, 0.6314, -0.645, -0.2672, 0.7159, -0.6982, 4.397e-08, 0.7159, -0.7164, 0.2967, 0.6314, -0.7754, 2.438e-08, 0.6314, -0.6982, 4.397e-08, 0.7159, -0.645, 0.2672, 0.7159, -0.5483, 0.5483, 0.6314, -0.7164, 0.2967, 0.6314, -0.645, 0.2672, 0.7159, -0.4937, 0.4937, 0.7159, -0.2967, 0.7164, 0.6314, -0.5483, 0.5483, 0.6314, -0.4937, 0.4937, 0.7159, -0.2672, 0.645, 0.7159, 0.167, 0.167, -0.9717, 0.3301, 0.3301, -0.8844, 0.4313, 0.1786, -0.8844, 0.2182, 0.09037, -0.9717, 0.7164, 0.2967, 0.6314, 0.5483, 0.5483, 0.6314, 0.4937, 0.4937, 0.7159, 0.645, 0.2672, 0.7159, 6.624e-11, 0.2362, -0.9717, 0.09037, 0.2182, -0.9717, 0.167, 0.167, -0.9717, 0.2182, 0.09037, -0.9717, 0.2362, -2.444e-09, -0.9717, 0.2182, -0.09037, -0.9717, 0.167, -0.167, -0.9717, 0.09037, -0.2182, -0.9717, 0.0, -0.2362, -0.9717, -0.09037, -0.2182, -0.9717, -0.167, -0.167, -0.9717, -0.2182, -0.09037, -0.9717, -0.2362, -2.444e-09, -0.9717, -0.2182, 0.09037, -0.9717, -0.167, 0.167, -0.9717, -0.09037, 0.2182, -0.9717, 0.6538, -0.2708, -0.7065, 0.7077, 7.383e-09, -0.7065, 0.4619, 5.356e-09, -0.8869, 0.4268, -0.1768, -0.8869, 0.09037, -0.2182, -0.9717, 0.1786, -0.4313, -0.8844, 0.0, -0.4668, -0.8844, 0.0, -0.2362, -0.9717, -0.2362, -2.444e-09, -0.9717, -0.4668, 0.0, -0.8844, -0.4313, 0.1786, -0.8844, -0.2182, 0.09037, -0.9717, 0.2182, -0.09037, -0.9717, 0.4313, -0.1786, -0.8844, 0.3301, -0.3301, -0.8844, 0.167, -0.167, -0.9717, -0.167, -0.167, -0.9717, -0.3301, -0.3301, -0.8844, -0.4313, -0.1786, -0.8844, -0.2182, -0.09037, -0.9717, 0.2182, 0.09037, -0.9717, 0.4313, 0.1786, -0.8844, 0.4668, 2.393e-09, -0.8844, 0.2362, -2.444e-09, -0.9717, 0.0, -0.2362, -0.9717, 0.0, -0.4668, -0.8844, -0.1786, -0.4313, -0.8844, -0.09037, -0.2182, -0.9717, 6.624e-11, 0.2362, -0.9717, 0.0, 0.4668, -0.8844, 0.1786, 0.4313, -0.8844, 0.09037, 0.2182, -0.9717, -0.2182, 0.09037, -0.9717, -0.4313, 0.1786, -0.8844, -0.3301, 0.3301, -0.8844, -0.167, 0.167, -0.9717, 0.167, -0.167, -0.9717, 0.3301, -0.3301, -0.8844, 0.1786, -0.4313, -0.8844, 0.09037, -0.2182, -0.9717, -0.2182, -0.09037, -0.9717, -0.4313, -0.1786, -0.8844, -0.4668, 0.0, -0.8844, -0.2362, -2.444e-09, -0.9717, 0.09037, 0.2182, -0.9717, 0.1786, 0.4313, -0.8844, 0.3301, 0.3301, -0.8844, 0.167, 0.167, -0.9717, 0.2362, -2.444e-09, -0.9717, 0.4668, 2.393e-09, -0.8844, 0.4313, -0.1786, -0.8844, 0.2182, -0.09037, -0.9717, -0.09037, -0.2182, -0.9717, -0.1786, -0.4313, -0.8844, -0.3301, -0.3301, -0.8844, -0.167, -0.167, -0.9717, -0.167, 0.167, -0.9717, -0.3301, 0.3301, -0.8844, -0.1786, 0.4313, -0.8844, -0.09037, 0.2182, -0.9717, -6.339e-08, 0.7754, 0.6314, -0.2967, 0.7164, 0.6314, -0.2672, 0.645, 0.7159, 4.397e-09, 0.6982, 0.7159, 1.888e-07, -0.4692, 0.8831, -0.1796, -0.4335, 0.8831, -0.1796, -0.4335, 0.8831, 1.874e-07, -0.4692, 0.8831, 0.6538, 0.2708, -0.7065, 0.5004, 0.5004, -0.7065, 0.3266, 0.3266, -0.8869, 0.4268, 0.1768, -0.8869, 0.3318, -0.3318, 0.8831, 0.1796, -0.4335, 0.8831, 0.1796, -0.4335, 0.8831, 0.3318, -0.3318, 0.8831, 0.4692, 0.0, 0.8831, 0.4335, -0.1796, 0.8831, 0.4335, -0.1796, 0.8831, 0.4692, 0.0, 0.8831, 0.3318, 0.3318, 0.8831, 0.4335, 0.1796, 0.8831, 0.4335, 0.1796, 0.8831, 0.3318, 0.3318, 0.8831, 0.2708, 0.6538, -0.7065, 1.477e-08, 0.7077, -0.7065, 3.749e-08, 0.4619, -0.8869, 0.1768, 0.4268, -0.8869, -0.5004, 0.5004, -0.7065, -0.6538, 0.2708, -0.7065, -0.4268, 0.1768, -0.8869, -0.3266, 0.3266, -0.8869, -0.7077, -4.922e-09, -0.7065, -0.6538, -0.2708, -0.7065, -0.4268, -0.1768, -0.8869, -0.4619, 0.0, -0.8869, -0.5004, -0.5004, -0.7065, -0.2708, -0.6538, -0.7065, -0.1768, -0.4268, -0.8869, -0.3266, -0.3266, -0.8869, -0.4335, 0.1796, 0.8831, -0.3318, 0.3318, 0.8831, -0.3318, 0.3318, 0.8831, -0.4335, 0.1796, 0.8831, 1.477e-08, 0.7077, -0.7065, -0.2708, 0.6538, -0.7065, -0.1768, 0.4268, -0.8869, 3.749e-08, 0.4619, -0.8869, -8.582e-08, 0.4692, 0.8831, 0.1796, 0.4335, 0.8831, 0.1796, 0.4335, 0.8831, -8.566e-08, 0.4692, 0.8831, -0.1796, 0.4335, 0.8831, -8.582e-08, 0.4692, 0.8831, -8.566e-08, 0.4692, 0.8831, -0.1796, 0.4335, 0.8831, -0.4335, -0.1796, 0.8831, -0.4692, 0.0, 0.8831, -0.4692, 0.0, 0.8831, -0.4335, -0.1796, 0.8831, 0.1786, 0.4313, -0.8844, 0.0, 0.4668, -0.8844, -1.036e-08, 0.7621, -0.6475, 0.2916, 0.7041, -0.6475, 0.2916, 0.7041, -0.6475, -1.036e-08, 0.7621, -0.6475, 1.477e-08, 0.7077, -0.7065, 0.2708, 0.6538, -0.7065, -4.922e-09, -0.7077, -0.7065, 0.2708, -0.6538, -0.7065, 0.1768, -0.4268, -0.8869, -3.749e-08, -0.4619, -0.8869, 0.3301, 0.3301, -0.8844, 0.1786, 0.4313, -0.8844, 0.2916, 0.7041, -0.6475, 0.5389, 0.5389, -0.6475, 0.5389, 0.5389, -0.6475, 0.2916, 0.7041, -0.6475, 0.2708, 0.6538, -0.7065, 0.5004, 0.5004, -0.7065, -0.1796, -0.4335, 0.8831, -0.3318, -0.3318, 0.8831, -0.3318, -0.3318, 0.8831, -0.1796, -0.4335, 0.8831, 0.4313, 0.1786, -0.8844, 0.3301, 0.3301, -0.8844, 0.5389, 0.5389, -0.6475, 0.7041, 0.2916, -0.6475, 0.7041, 0.2916, -0.6475, 0.5389, 0.5389, -0.6475, 0.5004, 0.5004, -0.7065, 0.6538, 0.2708, -0.7065, 0.5004, -0.5004, -0.7065, 0.6538, -0.2708, -0.7065, 0.4268, -0.1768, -0.8869, 0.3266, -0.3266, -0.8869, 0.4668, 2.393e-09, -0.8844, 0.4313, 0.1786, -0.8844, 0.7041, 0.2916, -0.6475, 0.7621, 0.0, -0.6475, 0.7621, 0.0, -0.6475, 0.7041, 0.2916, -0.6475, 0.6538, 0.2708, -0.7065, 0.7077, 7.383e-09, -0.7065, 0.7077, 7.383e-09, -0.7065, 0.6538, 0.2708, -0.7065, 0.4268, 0.1768, -0.8869, 0.4619, 5.356e-09, -0.8869, 0.4313, -0.1786, -0.8844, 0.4668, 2.393e-09, -0.8844, 0.7621, 0.0, -0.6475, 0.7041, -0.2916, -0.6475, 0.7041, -0.2916, -0.6475, 0.7621, 0.0, -0.6475, 0.7077, 7.383e-09, -0.7065, 0.6538, -0.2708, -0.7065, 0.1796, -0.4335, 0.8831, 1.888e-07, -0.4692, 0.8831, 1.874e-07, -0.4692, 0.8831, 0.1796, -0.4335, 0.8831, 0.3301, -0.3301, -0.8844, 0.4313, -0.1786, -0.8844, 0.7041, -0.2916, -0.6475, 0.5389, -0.5389, -0.6475, 0.5389, -0.5389, -0.6475, 0.7041, -0.2916, -0.6475, 0.6538, -0.2708, -0.7065, 0.5004, -0.5004, -0.7065, 0.5004, 0.5004, -0.7065, 0.2708, 0.6538, -0.7065, 0.1768, 0.4268, -0.8869, 0.3266, 0.3266, -0.8869, 0.1786, -0.4313, -0.8844, 0.3301, -0.3301, -0.8844, 0.5389, -0.5389, -0.6475, 0.2916, -0.7041, -0.6475, 0.2916, -0.7041, -0.6475, 0.5389, -0.5389, -0.6475, 0.5004, -0.5004, -0.7065, 0.2708, -0.6538, -0.7065, 0.4335, -0.1796, 0.8831, 0.3318, -0.3318, 0.8831, 0.3318, -0.3318, 0.8831, 0.4335, -0.1796, 0.8831, 0.0, -0.4668, -0.8844, 0.1786, -0.4313, -0.8844, 0.2916, -0.7041, -0.6475, 1.554e-08, -0.7621, -0.6475, 1.554e-08, -0.7621, -0.6475, 0.2916, -0.7041, -0.6475, 0.2708, -0.6538, -0.7065, -4.922e-09, -0.7077, -0.7065, 0.4335, 0.1796, 0.8831, 0.4692, 0.0, 0.8831, 0.4692, 0.0, 0.8831, 0.4335, 0.1796, 0.8831, -0.1786, -0.4313, -0.8844, 0.0, -0.4668, -0.8844, 1.554e-08, -0.7621, -0.6475, -0.2916, -0.7041, -0.6475, -0.2916, -0.7041, -0.6475, 1.554e-08, -0.7621, -0.6475, -4.922e-09, -0.7077, -0.7065, -0.2708, -0.6538, -0.7065, 0.1796, 0.4335, 0.8831, 0.3318, 0.3318, 0.8831, 0.3318, 0.3318, 0.8831, 0.1796, 0.4335, 0.8831, -0.3301, -0.3301, -0.8844, -0.1786, -0.4313, -0.8844, -0.2916, -0.7041, -0.6475, -0.5389, -0.5389, -0.6475, -0.5389, -0.5389, -0.6475, -0.2916, -0.7041, -0.6475, -0.2708, -0.6538, -0.7065, -0.5004, -0.5004, -0.7065, -0.2708, 0.6538, -0.7065, -0.5004, 0.5004, -0.7065, -0.3266, 0.3266, -0.8869, -0.1768, 0.4268, -0.8869, -0.4313, -0.1786, -0.8844, -0.3301, -0.3301, -0.8844, -0.5389, -0.5389, -0.6475, -0.7041, -0.2916, -0.6475, -0.7041, -0.2916, -0.6475, -0.5389, -0.5389, -0.6475, -0.5004, -0.5004, -0.7065, -0.6538, -0.2708, -0.7065, -0.6538, 0.2708, -0.7065, -0.7077, -4.922e-09, -0.7065, -0.4619, 0.0, -0.8869, -0.4268, 0.1768, -0.8869, -0.4668, 0.0, -0.8844, -0.4313, -0.1786, -0.8844, -0.7041, -0.2916, -0.6475, -0.7621, 0.0, -0.6475, -0.7621, 0.0, -0.6475, -0.7041, -0.2916, -0.6475, -0.6538, -0.2708, -0.7065, -0.7077, -4.922e-09, -0.7065, -0.6538, -0.2708, -0.7065, -0.5004, -0.5004, -0.7065, -0.3266, -0.3266, -0.8869, -0.4268, -0.1768, -0.8869, -0.4313, 0.1786, -0.8844, -0.4668, 0.0, -0.8844, -0.7621, 0.0, -0.6475, -0.7041, 0.2916, -0.6475, -0.7041, 0.2916, -0.6475, -0.7621, 0.0, -0.6475, -0.7077, -4.922e-09, -0.7065, -0.6538, 0.2708, -0.7065, -0.3318, 0.3318, 0.8831, -0.1796, 0.4335, 0.8831, -0.1796, 0.4335, 0.8831, -0.3318, 0.3318, 0.8831, -0.3301, 0.3301, -0.8844, -0.4313, 0.1786, -0.8844, -0.7041, 0.2916, -0.6475, -0.5389, 0.5389, -0.6475, -0.5389, 0.5389, -0.6475, -0.7041, 0.2916, -0.6475, -0.6538, 0.2708, -0.7065, -0.5004, 0.5004, -0.7065, -0.2708, -0.6538, -0.7065, -4.922e-09, -0.7077, -0.7065, -3.749e-08, -0.4619, -0.8869, -0.1768, -0.4268, -0.8869, -0.1786, 0.4313, -0.8844, -0.3301, 0.3301, -0.8844, -0.5389, 0.5389, -0.6475, -0.2916, 0.7041, -0.6475, -0.2916, 0.7041, -0.6475, -0.5389, 0.5389, -0.6475, -0.5004, 0.5004, -0.7065, -0.2708, 0.6538, -0.7065, -0.4692, 0.0, 0.8831, -0.4335, 0.1796, 0.8831, -0.4335, 0.1796, 0.8831, -0.4692, 0.0, 0.8831, 0.0, 0.4668, -0.8844, -0.1786, 0.4313, -0.8844, -0.2916, 0.7041, -0.6475, -1.036e-08, 0.7621, -0.6475, -1.036e-08, 0.7621, -0.6475, -0.2916, 0.7041, -0.6475, -0.2708, 0.6538, -0.7065, 1.477e-08, 0.7077, -0.7065, -0.3318, -0.3318, 0.8831, -0.4335, -0.1796, 0.8831, -0.4335, -0.1796, 0.8831, -0.3318, -0.3318, 0.8831, 0.2967, 0.7164, 0.6314, -6.339e-08, 0.7754, 0.6314, 4.397e-09, 0.6982, 0.7159, 0.2672, 0.645, 0.7159, -0.0444, 1.109e-10, -0.999, -0.0444, 1.109e-10, -0.999, -0.0444, 1.109e-10, -0.999, -0.0444, 1.109e-10, -0.999, -0.0444, 1.109e-10, -0.999, -0.0444, 1.109e-10, -0.999, -0.0444, 1.109e-10, -0.999, -0.0444, 1.109e-10, -0.999, -0.0444, 1.109e-10, -0.999, -0.0444, 1.109e-10, -0.999, -0.0444, 1.109e-10, -0.999, -0.0444, 1.109e-10, -0.999, -0.0444, 1.109e-10, -0.999, -0.0444, 1.109e-10, -0.999, -0.0444, 1.109e-10, -0.999, -0.0444, 1.109e-10, -0.999, 0.0444, 6.196e-10, 0.999, 0.0444, 6.196e-10, 0.999, 0.0444, 6.196e-10, 0.999, 0.0444, 6.196e-10, 0.999, 0.0444, 6.196e-10, 0.999, 0.0444, 6.196e-10, 0.999, 0.0444, 6.196e-10, 0.999, 0.0444, 6.196e-10, 0.999, 0.0444, 6.196e-10, 0.999, 0.0444, 6.196e-10, 0.999, 0.0444, 6.196e-10, 0.999, 0.0444, 6.196e-10, 0.999, 0.0444, 6.196e-10, 0.999, 0.0444, 6.196e-10, 0.999, 0.0444, 6.196e-10, 0.999, 0.0444, 6.196e-10, 0.999, -0.3849, -0.9173, -0.1019, -0.005362, -0.9929, -0.119, -0.005222, -0.9929, -0.119, -0.3848, -0.9173, -0.1019, 0.696, 0.7021, -0.1506, 0.3742, 0.9173, -0.1361, 0.3743, 0.9172, -0.1361, 0.6961, 0.702, -0.1506, -0.7067, -0.7021, -0.08745, -0.3849, -0.9173, -0.1019, -0.3848, -0.9173, -0.1019, -0.7067, -0.7021, -0.08745, 0.911, 0.38, -0.1603, 0.696, 0.7021, -0.1506, 0.6961, 0.702, -0.1506, 0.911, 0.3799, -0.1603, -0.9217, -0.38, -0.07777, -0.7067, -0.7021, -0.08745, -0.7067, -0.7021, -0.08745, -0.9217, -0.38, -0.07777, 0.9865, -1.906e-08, -0.1637, 0.911, 0.38, -0.1603, 0.911, 0.3799, -0.1603, 0.9865, -2.945e-08, -0.1637, -0.9972, 0.0, -0.07437, -0.9217, -0.38, -0.07777, -0.9217, -0.38, -0.07777, -0.9972, 0.0, -0.07437, 0.911, -0.38, -0.1603, 0.9865, -1.906e-08, -0.1637, 0.9865, -2.945e-08, -0.1637, 0.911, -0.3799, -0.1603, -0.9217, 0.38, -0.07777, -0.9972, 0.0, -0.07437, -0.9972, 0.0, -0.07437, -0.9217, 0.38, -0.07777, 0.696, -0.7021, -0.1506, 0.911, -0.38, -0.1603, 0.911, -0.3799, -0.1603, 0.6961, -0.702, -0.1506, -0.7067, 0.7021, -0.08745, -0.9217, 0.38, -0.07777, -0.9217, 0.38, -0.07777, -0.7067, 0.7021, -0.08745, 0.3742, -0.9173, -0.1361, 0.696, -0.7021, -0.1506, 0.6961, -0.702, -0.1506, 0.3743, -0.9172, -0.1361, -0.3849, 0.9173, -0.1019, -0.7067, 0.7021, -0.08745, -0.7067, 0.7021, -0.08745, -0.3848, 0.9173, -0.1019, -0.005362, -0.9929, -0.119, 0.3742, -0.9173, -0.1361, 0.3743, -0.9172, -0.1361, -0.005222, -0.9929, -0.119, 0.3742, 0.9173, -0.1361, -0.005362, 0.9929, -0.119, -0.005222, 0.9929, -0.119, 0.3743, 0.9172, -0.1361, -0.005362, 0.9929, -0.119, -0.3849, 0.9173, -0.1019, -0.3848, 0.9173, -0.1019, -0.005222, 0.9929, -0.119, 0.3755, 0.9065, 0.1929, -1.98e-08, 0.9812, 0.1929, -1.469e-08, 0.9618, 0.2739, 0.368, 0.8885, 0.2739, 0.368, 0.8885, 0.2739, -1.469e-08, 0.9618, 0.2739, -7.848e-08, 0.8916, 0.4528, 0.3412, 0.8237, 0.4528, 0.3412, 0.8237, 0.4528, -7.848e-08, 0.8916, 0.4528, -6.339e-08, 0.7754, 0.6314, 0.2967, 0.7164, 0.6314, 0.6938, 0.6938, 0.1929, 0.3755, 0.9065, 0.1929, 0.368, 0.8885, 0.2739, 0.6801, 0.6801, 0.2739, 0.6801, 0.6801, 0.2739, 0.368, 0.8885, 0.2739, 0.3412, 0.8237, 0.4528, 0.6305, 0.6305, 0.4528, 0.6305, 0.6305, 0.4528, 0.3412, 0.8237, 0.4528, 0.2967, 0.7164, 0.6314, 0.5483, 0.5483, 0.6314, 0.9065, 0.3755, 0.1929, 0.6938, 0.6938, 0.1929, 0.6801, 0.6801, 0.2739, 0.8885, 0.368, 0.2739, 0.8885, 0.368, 0.2739, 0.6801, 0.6801, 0.2739, 0.6305, 0.6305, 0.4528, 0.8237, 0.3412, 0.4528, 0.8237, 0.3412, 0.4528, 0.6305, 0.6305, 0.4528, 0.5483, 0.5483, 0.6314, 0.7164, 0.2967, 0.6314, 0.9812, 0.0, 0.1929, 0.9065, 0.3755, 0.1929, 0.8885, 0.368, 0.2739, 0.9618, -9.794e-09, 0.2739, 0.9618, -9.794e-09, 0.2739, 0.8885, 0.368, 0.2739, 0.8237, 0.3412, 0.4528, 0.8916, 0.0, 0.4528, 0.8916, 0.0, 0.4528, 0.8237, 0.3412, 0.4528, 0.7164, 0.2967, 0.6314, 0.7754, 2.438e-08, 0.6314, 0.9065, -0.3755, 0.1929, 0.9812, 0.0, 0.1929, 0.9618, -9.794e-09, 0.2739, 0.8885, -0.368, 0.2739, 0.8885, -0.368, 0.2739, 0.9618, -9.794e-09, 0.2739, 0.8916, 0.0, 0.4528, 0.8237, -0.3412, 0.4528, 0.8237, -0.3412, 0.4528, 0.8916, 0.0, 0.4528, 0.7754, 2.438e-08, 0.6314, 0.7164, -0.2967, 0.6314, 0.6938, -0.6938, 0.1929, 0.9065, -0.3755, 0.1929, 0.8885, -0.368, 0.2739, 0.6801, -0.6801, 0.2739, 0.6801, -0.6801, 0.2739, 0.8885, -0.368, 0.2739, 0.8237, -0.3412, 0.4528, 0.6305, -0.6305, 0.4528, 0.6305, -0.6305, 0.4528, 0.8237, -0.3412, 0.4528, 0.7164, -0.2967, 0.6314, 0.5483, -0.5483, 0.6314, 0.3755, -0.9065, 0.1929, 0.6938, -0.6938, 0.1929, 0.6801, -0.6801, 0.2739, 0.368, -0.8885, 0.2739, 0.368, -0.8885, 0.2739, 0.6801, -0.6801, 0.2739, 0.6305, -0.6305, 0.4528, 0.3412, -0.8237, 0.4528, 0.3412, -0.8237, 0.4528, 0.6305, -0.6305, 0.4528, 0.5483, -0.5483, 0.6314, 0.2967, -0.7164, 0.6314, 2.971e-08, -0.9812, 0.1929, 0.3755, -0.9065, 0.1929, 0.368, -0.8885, 0.2739, 5.387e-08, -0.9618, 0.2739, 5.387e-08, -0.9618, 0.2739, 0.368, -0.8885, 0.2739, 0.3412, -0.8237, 0.4528, 8.829e-08, -0.8916, 0.4528, 8.829e-08, -0.8916, 0.4528, 0.3412, -0.8237, 0.4528, 0.2967, -0.7164, 0.6314, 7.314e-08, -0.7754, 0.6314, -0.3755, -0.9065, 0.1929, 2.971e-08, -0.9812, 0.1929, 5.387e-08, -0.9618, 0.2739, -0.368, -0.8885, 0.2739, -0.368, -0.8885, 0.2739, 5.387e-08, -0.9618, 0.2739, 8.829e-08, -0.8916, 0.4528, -0.3412, -0.8237, 0.4528, -0.3412, -0.8237, 0.4528, 8.829e-08, -0.8916, 0.4528, 7.314e-08, -0.7754, 0.6314, -0.2967, -0.7164, 0.6314, -0.6938, -0.6938, 0.1929, -0.3755, -0.9065, 0.1929, -0.368, -0.8885, 0.2739, -0.6801, -0.6801, 0.2739, -0.6801, -0.6801, 0.2739, -0.368, -0.8885, 0.2739, -0.3412, -0.8237, 0.4528, -0.6305, -0.6305, 0.4528, -0.6305, -0.6305, 0.4528, -0.3412, -0.8237, 0.4528, -0.2967, -0.7164, 0.6314, -0.5483, -0.5483, 0.6314, -0.9065, -0.3755, 0.1929, -0.6938, -0.6938, 0.1929, -0.6801, -0.6801, 0.2739, -0.8885, -0.368, 0.2739, -0.8885, -0.368, 0.2739, -0.6801, -0.6801, 0.2739, -0.6305, -0.6305, 0.4528, -0.8237, -0.3412, 0.4528, -0.8237, -0.3412, 0.4528, -0.6305, -0.6305, 0.4528, -0.5483, -0.5483, 0.6314, -0.7164, -0.2967, 0.6314, -0.9812, 0.0, 0.1929, -0.9065, -0.3755, 0.1929, -0.8885, -0.368, 0.2739, -0.9618, -4.897e-09, 0.2739, -0.9618, -4.897e-09, 0.2739, -0.8885, -0.368, 0.2739, -0.8237, -0.3412, 0.4528, -0.8916, 0.0, 0.4528, -0.8916, 0.0, 0.4528, -0.8237, -0.3412, 0.4528, -0.7164, -0.2967, 0.6314, -0.7754, 2.438e-08, 0.6314, -0.9065, 0.3755, 0.1929, -0.9812, 0.0, 0.1929, -0.9618, -4.897e-09, 0.2739, -0.8885, 0.368, 0.2739, -0.8885, 0.368, 0.2739, -0.9618, -4.897e-09, 0.2739, -0.8916, 0.0, 0.4528, -0.8237, 0.3412, 0.4528, -0.8237, 0.3412, 0.4528, -0.8916, 0.0, 0.4528, -0.7754, 2.438e-08, 0.6314, -0.7164, 0.2967, 0.6314, -0.6938, 0.6938, 0.1929, -0.9065, 0.3755, 0.1929, -0.8885, 0.368, 0.2739, -0.6801, 0.6801, 0.2739, -0.6801, 0.6801, 0.2739, -0.8885, 0.368, 0.2739, -0.8237, 0.3412, 0.4528, -0.6305, 0.6305, 0.4528, -0.6305, 0.6305, 0.4528, -0.8237, 0.3412, 0.4528, -0.7164, 0.2967, 0.6314, -0.5483, 0.5483, 0.6314, -0.3755, 0.9065, 0.1929, -0.6938, 0.6938, 0.1929, -0.6801, 0.6801, 0.2739, -0.368, 0.8885, 0.2739, -0.368, 0.8885, 0.2739, -0.6801, 0.6801, 0.2739, -0.6305, 0.6305, 0.4528, -0.3412, 0.8237, 0.4528, -0.3412, 0.8237, 0.4528, -0.6305, 0.6305, 0.4528, -0.5483, 0.5483, 0.6314, -0.2967, 0.7164, 0.6314, -1.98e-08, 0.9812, 0.1929, -0.3755, 0.9065, 0.1929, -0.368, 0.8885, 0.2739, -1.469e-08, 0.9618, 0.2739, -1.469e-08, 0.9618, 0.2739, -0.368, 0.8885, 0.2739, -0.3412, 0.8237, 0.4528, -7.848e-08, 0.8916, 0.4528, -7.848e-08, 0.8916, 0.4528, -0.3412, 0.8237, 0.4528, -0.2967, 0.7164, 0.6314, -6.339e-08, 0.7754, 0.6314, 0.2708, -0.6538, -0.7065, 0.5004, -0.5004, -0.7065, 0.3266, -0.3266, -0.8869, 0.1768, -0.4268, -0.8869, -1.964e-07, 0.0, 1.0, -1.964e-07, 0.0, 1.0, -1.964e-07, 0.0, 1.0, -1.964e-07, 0.0, 1.0, -1.964e-07, 0.0, 1.0, -1.964e-07, 0.0, 1.0, -1.964e-07, 0.0, 1.0, -1.964e-07, 0.0, 1.0, -1.964e-07, 0.0, 1.0, -1.964e-07, 0.0, 1.0, -1.964e-07, 0.0, 1.0, -1.964e-07, 0.0, 1.0, -1.964e-07, 0.0, 1.0, -1.964e-07, 0.0, 1.0, -1.964e-07, 0.0, 1.0, -1.964e-07, 0.0, 1.0, -0.3824, -0.9232, 0.03937, 1.943e-08, -0.9992, 0.03937, 1.917e-08, -0.9975, 0.0708, -0.3817, -0.9216, 0.0708, -0.7066, -0.7066, 0.03937, -0.3824, -0.9232, 0.03937, -0.3817, -0.9216, 0.0708, -0.7053, -0.7053, 0.0708, 0.9232, 0.3824, 0.03937, 0.7066, 0.7066, 0.03937, 0.7053, 0.7053, 0.0708, 0.9216, 0.3817, 0.0708, -0.9232, -0.3824, 0.03937, -0.7066, -0.7066, 0.03937, -0.7053, -0.7053, 0.0708, -0.9216, -0.3817, 0.0708, 0.9992, 0.0, 0.03937, 0.9232, 0.3824, 0.03937, 0.9216, 0.3817, 0.0708, 0.9975, 0.0, 0.0708, -0.9992, 0.0, 0.03937, -0.9232, -0.3824, 0.03937, -0.9216, -0.3817, 0.0708, -0.9975, 0.0, 0.0708, 0.9232, -0.3824, 0.03937, 0.9992, 0.0, 0.03937, 0.9975, 0.0, 0.0708, 0.9216, -0.3817, 0.0708, -0.9232, 0.3824, 0.03937, -0.9992, 0.0, 0.03937, -0.9975, 0.0, 0.0708, -0.9216, 0.3817, 0.0708, 0.7066, -0.7066, 0.03937, 0.9232, -0.3824, 0.03937, 0.9216, -0.3817, 0.0708, 0.7053, -0.7053, 0.0708, -0.7066, 0.7066, 0.03937, -0.9232, 0.3824, 0.03937, -0.9216, 0.3817, 0.0708, -0.7053, 0.7053, 0.0708, 0.3824, -0.9232, 0.03937, 0.7066, -0.7066, 0.03937, 0.7053, -0.7053, 0.0708, 0.3817, -0.9216, 0.0708, -0.3824, 0.9232, 0.03937, -0.7066, 0.7066, 0.03937, -0.7053, 0.7053, 0.0708, -0.3817, 0.9216, 0.0708, 1.943e-08, -0.9992, 0.03937, 0.3824, -0.9232, 0.03937, 0.3817, -0.9216, 0.0708, 1.917e-08, -0.9975, 0.0708, 0.7066, 0.7066, 0.03937, 0.3824, 0.9232, 0.03937, 0.3817, 0.9216, 0.0708, 0.7053, 0.7053, 0.0708, 1.943e-08, 0.9992, 0.03937, -0.3824, 0.9232, 0.03937, -0.3817, 0.9216, 0.0708, 1.917e-08, 0.9975, 0.0708, 0.3827, 0.9238, 0.008207, 1.936e-08, 1.0, 0.008207, 1.943e-08, 0.9992, 0.03937, 0.3824, 0.9232, 0.03937, 0.7071, 0.7071, 0.008207, 0.3827, 0.9238, 0.008207, 0.3824, 0.9232, 0.03937, 0.7066, 0.7066, 0.03937, 0.9238, 0.3827, 0.008207, 0.7071, 0.7071, 0.008207, 0.7066, 0.7066, 0.03937, 0.9232, 0.3824, 0.03937, 1.0, 0.0, 0.008207, 0.9238, 0.3827, 0.008207, 0.9232, 0.3824, 0.03937, 0.9992, 0.0, 0.03937, 0.9238, -0.3827, 0.008207, 1.0, 0.0, 0.008207, 0.9992, 0.0, 0.03937, 0.9232, -0.3824, 0.03937, 0.7071, -0.7071, 0.008207, 0.9238, -0.3827, 0.008207, 0.9232, -0.3824, 0.03937, 0.7066, -0.7066, 0.03937, 0.3827, -0.9238, 0.008207, 0.7071, -0.7071, 0.008207, 0.7066, -0.7066, 0.03937, 0.3824, -0.9232, 0.03937, 9.682e-09, -1.0, 0.008207, 0.3827, -0.9238, 0.008207, 0.3824, -0.9232, 0.03937, 1.943e-08, -0.9992, 0.03937, -0.3827, -0.9238, 0.008207, 9.682e-09, -1.0, 0.008207, 1.943e-08, -0.9992, 0.03937, -0.3824, -0.9232, 0.03937, -0.7071, -0.7071, 0.008207, -0.3827, -0.9238, 0.008207, -0.3824, -0.9232, 0.03937, -0.7066, -0.7066, 0.03937, -0.9238, -0.3827, 0.008207, -0.7071, -0.7071, 0.008207, -0.7066, -0.7066, 0.03937, -0.9232, -0.3824, 0.03937, -1.0, 0.0, 0.008207, -0.9238, -0.3827, 0.008207, -0.9232, -0.3824, 0.03937, -0.9992, 0.0, 0.03937, -0.9238, 0.3827, 0.008207, -1.0, 0.0, 0.008207, -0.9992, 0.0, 0.03937, -0.9232, 0.3824, 0.03937, -0.7071, 0.7071, 0.008207, -0.9238, 0.3827, 0.008207, -0.9232, 0.3824, 0.03937, -0.7066, 0.7066, 0.03937, -0.3827, 0.9238, 0.008207, -0.7071, 0.7071, 0.008207, -0.7066, 0.7066, 0.03937, -0.3824, 0.9232, 0.03937, 1.936e-08, 1.0, 0.008207, -0.3827, 0.9238, 0.008207, -0.3824, 0.9232, 0.03937, 1.943e-08, 0.9992, 0.03937, 0.3824, 0.9232, 0.03937, 1.943e-08, 0.9992, 0.03937, 1.917e-08, 0.9975, 0.0708, 0.3817, 0.9216, 0.0708])] * 3)])

# ---- objects
ob_potion_1 = bpy.data.objects.new('Potion_1', me_cylinder_049)
ob_potion_1_1 = bpy.data.objects.new('potion_1', None)

# ---- transforms, parenting, visibility, modifiers, constraints
ob_potion_1.parent = ob_potion_1_1
ob_potion_1.location = (0.0, 0.0, 0.0)
ob_potion_1.rotation_euler = (-1.629e-07, 0.0, 0.0)
ob_potion_1.color = (0.8, 0.8, 0.8, 1.0)
ob_potion_1_1.location = (0.0, 0.0, 0.0)
ob_potion_1_1.empty_display_size = 0.5

# ---- collection membership
scene.collection.objects.link(ob_potion_1)
scene.collection.objects.link(ob_potion_1_1)

# ---- scene / render settings (as saved in the file)
scene.frame_start = 1; scene.frame_end = 250; scene.frame_set(1)
scene.render.engine = 'BLENDER_EEVEE_NEXT'
scene.render.bake_bias = 0.0
scene.render.bake_samples = 0
scene.cycles.sampling_pattern = 'TABULATED_SOBOL'
scene.eevee.use_volume_custom_range = False
bpy.context.view_layer.update()

# ---- added for rendering (the .blend has no active camera and no usable light): camera, sun + grey world if the file has none
cam_auto = bpy.data.cameras.new('AutoCamera')
cam_auto.lens = 50.0
cam_auto.sensor_width = 36.0
cam_auto.clip_end = 1000.0
ob_auto_camera = bpy.data.objects.new('AutoCamera', cam_auto)
scene.collection.objects.link(ob_auto_camera)
ob_auto_camera.location = (0.197659, -0.237191, 0.227923)
ob_auto_camera.rotation_euler = (1.09748, -7.21219e-08, 0.694738)
scene.camera = ob_auto_camera
light_auto_sun = bpy.data.lights.new('AutoSun', 'SUN')
light_auto_sun.energy = 3.0
light_auto_sun.angle = 0.0523599
ob_auto_sun = bpy.data.objects.new('AutoSun', light_auto_sun)
scene.collection.objects.link(ob_auto_sun)
ob_auto_sun.rotation_euler = (0.872665, 0.174533, 0.523599)
if scene.world is None:
    world_auto = bpy.data.worlds.new('AutoWorld')
    world_auto.color = (0.3, 0.3, 0.3)
    scene.world = world_auto
bpy.context.view_layer.update()
